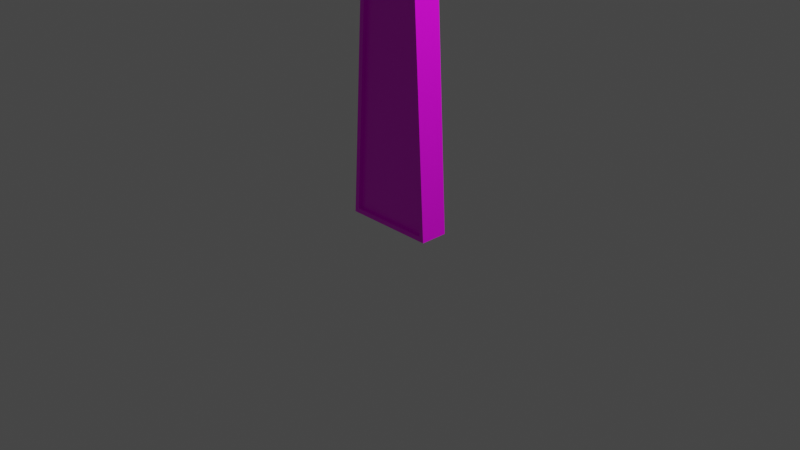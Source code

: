 # Source: ankh.blend  (saved by Blender 2.81.16; exported with 4.5.12 LTS)
import bpy
from mathutils import Matrix  # noqa: F401  (used for matrix-valued properties, if any)

bpy.ops.wm.read_factory_settings(use_empty=True)
scene = bpy.context.scene
scene.name = 'Scene'

# ---- collections
col_collection = bpy.data.collections.new('Collection'); scene.collection.children.link(col_collection)

# ---- images (referenced by path relative to the original .blend; pixels are not part of the script)
import os
ASSET_DIR = os.environ.get("B2B_ASSET_DIR", "")  # directory of the original .blend (textures are referenced by path, not embedded)
HERE = os.path.dirname(os.path.abspath(__file__))  # packed textures are extracted next to this script under _unpacked/

def load_image(name, relpath, width, height, colorspace="sRGB"):
    """Load a texture the original file referenced (path relative to the .blend, or extracted next to this script)."""
    p = next((c for c in (os.path.join(HERE, relpath), os.path.join(ASSET_DIR, relpath)) if relpath and os.path.exists(c)), "")
    if p:
        img = bpy.data.images.load(p, check_existing=True)
        img.name = name
    else:  # same state as the original file: an image datablock whose file is absent (Cycles renders it pink)
        img = bpy.data.images.new(name, width, height)
        img.source = "FILE"
        img.filepath = "//" + (relpath or name)
    img.colorspace_settings.name = colorspace
    return img
img_ankh_palette_png = load_image('Ankh_palette.png', 'Ankh_palette.png', 1024, 1024, 'sRGB')

# ---- materials (node trees are filled in below, after node groups)
mat_material = bpy.data.materials.new('Material')
mat_material.alpha_threshold = 0.0
mat_material.use_transparent_shadow = False
mat_material.line_color = (0.0, 0.0, 0.0, 1.0)

# ---- material node trees
mat_material.use_nodes = True; mat_material.node_tree.nodes.clear()
_N = mat_material.node_tree.nodes; _L = mat_material.node_tree.links
n0 = _N.new('ShaderNodeOutputMaterial'); n0.name = 'Material Output'; n0.location = (300, 300)
n1 = _N.new('ShaderNodeBsdfPrincipled'); n1.name = 'Principled BSDF'; n1.location = (10, 300)
n1.distribution = 'GGX'
n1.subsurface_method = 'BURLEY'
n1.inputs[2].default_value = 0.4
n1.inputs[3].default_value = 1.45
n1.inputs[27].default_value = (0.0, 0.0, 0.0, 1.0)
n1.inputs[28].default_value = 1.0
n2 = _N.new('ShaderNodeTexImage'); n2.name = 'Image Texture'; n2.location = (-347, 207)
n2.image = img_ankh_palette_png
_L.new(n1.outputs[0], n0.inputs[0])
_L.new(n2.outputs[0], n1.inputs[0])
n0.is_active_output = True

# ---- world
world_world = bpy.data.worlds.new('World'); scene.world = world_world
world_world.use_nodes = True; world_world.node_tree.nodes.clear()
_N = world_world.node_tree.nodes; _L = world_world.node_tree.links
n0 = _N.new('ShaderNodeOutputWorld'); n0.name = 'World Output'; n0.location = (300, 300)
n1 = _N.new('ShaderNodeBackground'); n1.name = 'Background'; n1.location = (10, 300)
n1.inputs[0].default_value = (0.05088, 0.05088, 0.05088, 1.0)
_L.new(n1.outputs[0], n0.inputs[0])
n0.is_active_output = True
world_world.color = (0.05088, 0.05088, 0.05088)
world_world.use_sun_shadow = False
world_world.sun_shadow_jitter_overblur = 0.0

# ---- cameras
cam_camera = bpy.data.cameras.new('Camera')
cam_camera.clip_end = 100.0
cam_camera.ortho_scale = 7.314

# ---- lights
light_light = bpy.data.lights.new('Light', 'POINT')
light_light.transmission_factor = 0.0
light_light.energy = 1000.0
light_light.shadow_soft_size = 0.1
light_light.shadow_maximum_resolution = 0.006
light_light.use_absolute_resolution = True

# ---- meshes
me_cube = bpy.data.meshes.new('Cube')
me_cube.from_pydata([(0.2763, 0.15, 3.91), (0.4476, 0.15, 0.008851), (0.2763, -0.15, 3.91), (0.4476, -0.15, 0.008851), (0.2397, 0.15, 3.705), (0.2397, -0.15, 3.705), (2.227, 0.15, 4.015), (2.227, -0.15, 4.015), (2.241, 0.15, 3.597), (2.241, -0.15, 3.597), (0.275, 0.15, 3.993), (0.275, -0.15, 3.993), (-0.2763, 0.15, 3.91), (-0.4476, 0.15, 0.008851), (-0.2763, -0.15, 3.91), (-0.4476, -0.15, 0.008851), (0.0, 0.15, 0.008851), (0.0, -0.15, 3.91), (0.0, -0.15, 0.008851), (0.0, 0.15, 3.91), (-0.2397, 0.15, 3.705), (-0.2397, -0.15, 3.705), (-2.227, 0.15, 4.015), (-2.227, -0.15, 4.015), (-2.241, 0.15, 3.597), (-2.241, -0.15, 3.597), (-0.275, 0.15, 3.993), (-0.275, -0.15, 3.993), (0.0, 0.15, 3.993), (0.0, 0.1831, 17.23), (0.0, -0.1831, 17.23), (0.0, 0.1831, 16.93), (0.0, -0.1831, 16.93), (9.437e-08, 0.0, 3.921), (7.148e-08, 0.125, 3.955), (4.966e-08, 0.1339, 4.046), (3.227e-08, 0.1339, 4.304), (4.165e-08, 0.125, 4.404), (-2.446e-07, -1.169e-05, 4.44), (8.351e-08, -0.125, 4.404), (1.039e-07, -0.1339, 4.304), (1.202e-07, -0.1339, 4.046), (1.122e-07, -0.125, 3.955), (-0.1632, -2.658e-08, 3.932), (-0.1588, 0.125, 3.965), (-0.147, 0.1339, 4.056), (-0.9865, -0.08897, 6.002), (-0.1167, 0.1339, 4.317), (-0.1058, 0.125, 4.417), (-0.1017, -8.488e-05, 4.454), (-0.1058, -0.125, 4.417), (-0.1167, -0.1339, 4.317), (-0.147, -0.1339, 4.056), (-0.1588, -0.125, 3.965), (-0.3235, -5.271e-08, 3.964), (-0.3149, 0.125, 3.996), (-0.2922, 0.1339, 4.086), (-1.318, -0.08019, 5.918), (-0.2331, 0.1339, 4.347), (-0.2117, 0.1249, 4.447), (-0.2035, -0.0002727, 4.483), (-0.2117, -0.1251, 4.447), (-0.2331, -0.1339, 4.347), (-0.2922, -0.1339, 4.086), (-0.3149, -0.125, 3.996), (-0.4788, -7.793e-08, 4.017), (-0.4667, 0.125, 4.049), (-0.4342, 0.1339, 4.138), (-0.348, 0.1338, 4.394), (-0.3162, 0.1247, 4.492), (-0.304, -0.0006345, 4.528), (-0.3162, -0.1253, 4.492), (-0.348, -0.1339, 4.394), (-0.4342, -0.1339, 4.138), (-0.4667, -0.125, 4.049), (-0.628, -1.018e-07, 4.093), (-0.6128, 0.125, 4.125), (-0.5716, 0.1339, 4.211), (-1.04, -0.08611, 5.869), (-0.4601, 0.1337, 4.458), (-0.4182, 0.1242, 4.554), (-0.402, -0.001228, 4.588), (-0.4182, -0.1258, 4.554), (-0.4601, -0.1341, 4.458), (-0.5716, -0.1339, 4.211), (-0.6128, -0.125, 4.125), (-0.77, -1.24e-07, 4.192), (-0.7524, 0.125, 4.222), (-0.7034, 0.1339, 4.305), (-1.348, -0.07721, 5.737), (-0.568, 0.1333, 4.539), (-0.5163, 0.1234, 4.63), (-0.4963, -0.002101, 4.663), (-0.5163, -0.1266, 4.63), (-0.568, -0.1345, 4.539), (-0.7034, -0.1339, 4.305), (-0.7524, -0.125, 4.222), (-0.904, -1.44e-07, 4.312), (-0.8842, 0.125, 4.341), (-0.8282, 0.1339, 4.417), (-0.6703, 0.1325, 4.637), (-0.6093, 0.1223, 4.721), (-0.5854, -0.003279, 4.751), (-0.6093, -0.1277, 4.721), (-0.6703, -0.1353, 4.637), (-0.8282, -0.1339, 4.417), (-0.8842, -0.125, 4.341), (-1.029, -1.616e-07, 4.451), (-1.007, 0.125, 4.477), (-0.9447, 0.1337, 4.547), (-1.071, -0.08335, 5.728), (-0.7655, 0.1313, 4.749), (-0.6955, 0.1209, 4.825), (-0.6679, -0.004762, 4.852), (-0.6955, -0.1291, 4.825), (-0.7655, -0.1365, 4.749), (-0.9447, -0.134, 4.547), (-1.007, -0.125, 4.477), (-1.143, -6.927e-05, 4.607), (-1.119, 0.1248, 4.63), (-1.051, 0.1331, 4.692), (-1.35, -0.07488, 5.555), (-0.8519, 0.1298, 4.872), (-0.8519, -0.138, 4.872), (-1.051, -0.1346, 4.692), (-1.119, -0.1252, 4.63), (-1.244, -0.0006295, 4.776), (-1.219, 0.1241, 4.797), (-1.146, 0.132, 4.851), (-0.9276, 0.128, 5.006), (-0.8411, 0.1173, 5.062), (-0.8069, -0.008524, 5.081), (-0.8411, -0.1327, 5.062), (-0.9276, -0.1398, 5.006), (-1.146, -0.1357, 4.851), (-1.33, -0.001663, 4.957), (-1.304, 0.123, 4.974), (-1.225, 0.1306, 5.019), (-1.081, -0.08073, 5.583), (-0.9905, 0.126, 5.146), (-0.897, 0.1152, 5.191), (-0.8598, -0.01071, 5.205), (-0.897, -0.1348, 5.191), (-0.9905, -0.1418, 5.146), (-1.225, -0.1371, 5.019), (-1.304, -0.127, 4.974), (-1.397, -0.00306, 5.145), (-1.371, 0.1216, 5.158), (-1.288, 0.1289, 5.193), (-1.33, -0.07271, 5.372), (-1.038, 0.1238, 5.29), (-0.9389, 0.1129, 5.324), (-0.8994, -0.01303, 5.333), (-0.9389, -0.1371, 5.324), (-1.038, -0.144, 5.29), (-1.288, -0.1388, 5.193), (-1.371, -0.1284, 5.158), (-1.444, -0.004772, 5.342), (-1.417, 0.1198, 5.35), (-1.33, 0.127, 5.372), (-1.069, 0.1215, 5.436), (-0.9652, 0.1105, 5.458), (-0.9238, -0.01546, 5.463), (-0.9652, -0.1395, 5.458), (-1.069, -0.1463, 5.436), (-1.33, -0.1408, 5.372), (-1.417, -0.1302, 5.35), (-1.472, -0.006633, 5.541), (-1.443, 0.1178, 5.545), (-1.35, 0.1248, 5.555), (-1.069, -0.07827, 5.437), (-1.081, 0.119, 5.582), (-0.9741, 0.108, 5.591), (-0.9315, -0.01797, 5.592), (-0.9741, -0.142, 5.591), (-1.081, -0.1487, 5.582), (-1.35, -0.143, 5.555), (-1.443, -0.1322, 5.545), (-1.475, -0.00878, 5.744), (-1.444, 0.1155, 5.742), (-1.348, 0.1223, 5.737), (-1.288, -0.07074, 5.193), (-1.071, 0.1163, 5.727), (-0.9642, 0.1054, 5.722), (-0.9214, -0.02054, 5.718), (-0.9642, -0.1446, 5.722), (-1.071, -0.1514, 5.727), (-1.348, -0.1454, 5.737), (-1.444, -0.1345, 5.742), (-1.452, -0.0117, 5.944), (-1.418, 0.1126, 5.937), (-1.318, 0.1194, 5.918), (-1.04, 0.1135, 5.869), (-0.9347, 0.1027, 5.849), (-0.8926, -0.02316, 5.839), (-0.9347, -0.1473, 5.849), (-1.04, -0.1543, 5.869), (-1.318, -0.1484, 5.918), (-1.418, -0.1374, 5.937), (-1.394, -0.01548, 6.137), (-1.358, 0.1088, 6.125), (-1.259, 0.1157, 6.092), (-1.038, -0.07592, 5.291), (-0.9865, 0.1105, 6.002), (-0.8853, 0.09994, 5.968), (-0.8449, -0.02576, 5.952), (-0.8853, -0.1501, 5.968), (-0.9865, -0.1572, 6.002), (-1.259, -0.152, 6.092), (-1.358, -0.1412, 6.125), (-1.297, -0.02012, 6.316), (-1.263, 0.1043, 6.299), (-1.169, 0.1116, 6.253), (-1.225, -0.06902, 5.019), (-0.9112, 0.1075, 6.124), (-0.8164, 0.09726, 6.076), (-0.7789, -0.02826, 6.054), (-0.8164, -0.1527, 6.076), (-0.9112, -0.1603, 6.124), (-1.169, -0.1562, 6.253), (-1.263, -0.1457, 6.299), (-1.163, -0.02509, 6.473), (-1.132, 0.0995, 6.451), (-1.047, 0.1073, 6.392), (-0.8146, 0.1045, 6.229), (-0.7295, 0.0948, 6.168), (-0.6958, -0.03052, 6.142), (-0.7295, -0.1552, 6.168), (-0.8146, -0.1632, 6.229), (-1.047, -0.1605, 6.392), (-1.132, -0.1505, 6.451), (0.5679, 0.09021, 4.54), (0.7034, 0.09084, 4.305), (0.6702, 0.08941, 4.637), (-0.6282, 0.09277, 6.246), (-0.5992, -0.03239, 6.216), (-0.6282, -0.1572, 6.246), (0.8282, 0.09084, 4.417), (0.7654, 0.08823, 4.749), (0.9447, 0.0907, 4.547), (0.8517, 0.08671, 4.873), (1.051, 0.09008, 4.693), (0.9273, 0.0849, 5.006), (-0.5162, 0.09138, 6.31), (-0.4923, -0.03367, 6.277), (-0.5162, -0.1586, 6.31), (1.146, 0.08899, 4.851), (0.9901, 0.08287, 5.146), (1.225, 0.08755, 5.019), (1.038, 0.08067, 5.291), (1.287, 0.08584, 5.193), (1.069, 0.07833, 5.437), (-0.3953, 0.09086, 6.358), (-0.377, -0.03414, 6.323), (-0.3953, -0.1591, 6.358), (1.329, 0.08388, 5.372), (1.08, 0.07587, 5.583), (1.35, 0.08171, 5.555), (1.07, 0.07326, 5.727), (1.347, 0.07931, 5.737), (1.039, 0.07047, 5.868), (-0.2676, 0.09086, 6.391), (-0.2553, -0.03414, 6.354), (-0.2676, -0.1591, 6.391), (1.318, 0.07636, 5.918), (0.9852, 0.06752, 6.002), (1.259, 0.07269, 6.092), (0.9098, 0.06446, 6.124), (1.168, 0.06855, 6.253), (0.8131, 0.06152, 6.229), (0.9294, 0.06717, 6.311), (-0.1354, 0.09086, 6.411), (-0.1292, -0.03414, 6.373), (-0.1354, -0.1591, 6.411), (1.046, 0.06425, 6.392), (-0.8146, 0.06152, 6.229), (-0.9308, 0.06717, 6.311), (-1.047, 0.06425, 6.392), (-0.9112, 0.06446, 6.124), (-1.169, 0.06855, 6.253), (-0.9865, 0.06752, 6.002), (-0.0008908, 0.09086, 6.418), (-0.0008908, -0.03414, 6.38), (-0.0008908, -0.1591, 6.418), (-1.259, 0.07269, 6.092), (-1.04, 0.07047, 5.868), (-1.318, 0.07635, 5.918), (-1.071, 0.07326, 5.727), (-1.348, 0.07931, 5.737), (-1.081, 0.07587, 5.583), (0.1336, 0.09086, 6.411), (0.1274, -0.03414, 6.373), (0.1336, -0.1591, 6.411), (-1.35, 0.08171, 5.555), (-1.069, 0.07833, 5.437), (-1.33, 0.08388, 5.372), (-1.038, 0.08067, 5.291), (-1.288, 0.08584, 5.193), (-0.9905, 0.08287, 5.146), (0.2658, 0.09086, 6.391), (0.2535, -0.03414, 6.354), (0.2658, -0.1591, 6.391), (-1.225, 0.08755, 5.019), (-0.9276, 0.0849, 5.006), (-1.146, 0.08899, 4.851), (-0.8519, 0.08671, 4.873), (-1.051, 0.09008, 4.693), (-0.7655, 0.08823, 4.749), (0.3935, 0.09086, 6.358), (0.3753, -0.03414, 6.323), (0.3935, -0.1591, 6.358), (-0.9447, 0.0907, 4.547), (-0.6703, 0.08941, 4.637), (-0.8282, 0.09084, 4.417), (-0.568, 0.09021, 4.54), (-0.7034, 0.09084, 4.305), (-0.4601, 0.09067, 4.458), (0.5144, 0.09138, 6.31), (0.4906, -0.03367, 6.277), (0.5144, -0.1586, 6.31), (-0.5716, 0.09084, 4.211), (-0.348, 0.09084, 4.394), (-0.4342, 0.09084, 4.138), (-0.2331, 0.09084, 4.347), (-0.2922, 0.09084, 4.086), (-0.1167, 0.09084, 4.317), (0.6265, 0.09277, 6.246), (0.5975, -0.03239, 6.216), (0.6265, -0.1572, 6.246), (-0.147, 0.09084, 4.056), (3.227e-08, 0.09084, 4.304), (4.966e-08, 0.09084, 4.046), (1.162, -0.02509, 6.473), (1.131, 0.0995, 6.451), (1.046, 0.1073, 6.392), (-0.9905, -0.07371, 5.146), (0.8131, 0.1045, 6.229), (0.7279, 0.0948, 6.168), (0.6942, -0.03052, 6.142), (0.7279, -0.1552, 6.168), (1.046, -0.1605, 6.392), (1.131, -0.1505, 6.451), (1.296, -0.02012, 6.316), (1.262, 0.1043, 6.299), (1.168, 0.1116, 6.253), (-1.146, -0.06757, 4.851), (0.9098, 0.1075, 6.124), (0.815, 0.09726, 6.076), (0.7774, -0.02826, 6.054), (0.815, -0.1527, 6.076), (0.9098, -0.1603, 6.124), (1.168, -0.1562, 6.253), (1.262, -0.1457, 6.299), (1.393, -0.01548, 6.137), (1.357, 0.1088, 6.125), (1.259, 0.1157, 6.092), (0.9852, 0.1105, 6.002), (0.884, 0.09994, 5.968), (0.8436, -0.02576, 5.952), (0.884, -0.1501, 5.968), (0.9852, -0.1572, 6.002), (1.259, -0.152, 6.092), (1.357, -0.1412, 6.125), (1.451, -0.0117, 5.944), (1.417, 0.1126, 5.937), (1.318, 0.1194, 5.918), (-0.9277, -0.07167, 5.006), (1.039, 0.1135, 5.869), (0.9335, 0.1027, 5.849), (0.8914, -0.02316, 5.839), (0.9335, -0.1473, 5.849), (1.039, -0.1543, 5.869), (1.318, -0.1484, 5.918), (1.417, -0.1374, 5.937), (1.475, -0.008779, 5.744), (1.444, 0.1155, 5.742), (1.347, 0.1223, 5.737), (-1.051, -0.06648, 4.693), (1.07, 0.1163, 5.727), (0.9632, 0.1054, 5.722), (0.9203, -0.02054, 5.718), (0.9632, -0.1446, 5.722), (1.07, -0.1514, 5.727), (1.347, -0.1454, 5.737), (1.444, -0.1345, 5.742), (1.472, -0.006632, 5.541), (1.442, 0.1178, 5.545), (1.35, 0.1248, 5.555), (1.08, 0.119, 5.582), (0.9732, 0.108, 5.591), (0.9306, -0.01797, 5.592), (0.9732, -0.142, 5.591), (1.08, -0.1487, 5.582), (1.35, -0.143, 5.555), (1.442, -0.1322, 5.545), (1.444, -0.004772, 5.342), (1.416, 0.1198, 5.35), (1.329, 0.127, 5.372), (-0.8519, -0.06986, 4.873), (1.069, 0.1215, 5.436), (0.9644, 0.1105, 5.458), (0.923, -0.01546, 5.463), (0.9644, -0.1395, 5.458), (1.069, -0.1463, 5.436), (1.329, -0.1408, 5.372), (1.416, -0.1302, 5.35), (1.397, -0.00306, 5.145), (1.37, 0.1216, 5.158), (1.287, 0.1289, 5.193), (-0.9447, -0.06585, 4.547), (1.038, 0.1238, 5.29), (0.9383, 0.1129, 5.324), (0.8987, -0.01303, 5.333), (0.9383, -0.1371, 5.324), (1.038, -0.144, 5.29), (1.287, -0.1388, 5.193), (1.37, -0.1284, 5.158), (1.33, -0.001662, 4.957), (1.304, 0.123, 4.974), (1.225, 0.1306, 5.019), (0.9901, 0.126, 5.146), (0.8965, 0.1152, 5.191), (0.8593, -0.01071, 5.205), (0.8965, -0.1348, 5.191), (0.9901, -0.1418, 5.146), (1.225, -0.1371, 5.019), (1.304, -0.127, 4.974), (1.244, -0.0006291, 4.776), (1.219, 0.1241, 4.797), (1.146, 0.132, 4.851), (-0.7655, -0.06833, 4.749), (0.9273, 0.128, 5.006), (0.8407, 0.1173, 5.062), (0.8064, -0.008524, 5.081), (0.8407, -0.1327, 5.062), (0.9273, -0.1398, 5.006), (1.146, -0.1357, 4.851), (1.143, -6.892e-05, 4.607), (1.119, 0.1248, 4.63), (1.051, 0.1331, 4.692), (-0.8282, -0.0657, 4.417), (0.8517, 0.1298, 4.872), (0.8517, -0.138, 4.872), (1.051, -0.1346, 4.692), (1.119, -0.1252, 4.63), (1.029, 1.616e-07, 4.451), (1.007, 0.125, 4.477), (0.9447, 0.1337, 4.547), (0.7654, 0.1313, 4.749), (0.6953, 0.1209, 4.825), (0.6677, -0.004762, 4.852), (0.6953, -0.1291, 4.825), (0.7654, -0.1365, 4.749), (0.9447, -0.134, 4.547), (1.007, -0.125, 4.477), (0.904, 1.44e-07, 4.312), (0.8842, 0.125, 4.341), (0.8282, 0.1339, 4.417), (-0.6703, -0.06715, 4.637), (0.6702, 0.1325, 4.637), (0.6091, 0.1223, 4.721), (0.5852, -0.003278, 4.751), (0.6091, -0.1277, 4.721), (0.6702, -0.1353, 4.637), (0.8282, -0.1339, 4.417), (0.8842, -0.125, 4.341), (0.77, 1.24e-07, 4.192), (0.7524, 0.125, 4.222), (0.7034, 0.1339, 4.305), (-0.7034, -0.0657, 4.305), (0.5679, 0.1333, 4.539), (0.5162, 0.1234, 4.63), (0.4962, -0.002101, 4.663), (0.5162, -0.1266, 4.63), (0.5679, -0.1345, 4.539), (0.7034, -0.1339, 4.305), (0.7524, -0.125, 4.222), (0.628, 1.018e-07, 4.093), (0.6128, 0.125, 4.125), (0.5716, 0.1339, 4.211), (0.4601, 0.1337, 4.458), (0.4181, 0.1242, 4.554), (0.4019, -0.001228, 4.588), (0.4181, -0.1258, 4.554), (0.4601, -0.1341, 4.458), (0.5716, -0.1339, 4.211), (0.6128, -0.125, 4.125), (0.4788, 7.793e-08, 4.017), (0.4667, 0.125, 4.049), (0.4342, 0.1339, 4.138), (-0.568, -0.06634, 4.54), (0.348, 0.1338, 4.394), (0.3162, 0.1247, 4.492), (0.304, -0.0006344, 4.528), (0.3162, -0.1253, 4.492), (0.348, -0.1339, 4.394), (0.4342, -0.1339, 4.138), (0.4667, -0.125, 4.049), (0.3235, 5.271e-08, 3.964), (0.3149, 0.125, 3.996), (0.2922, 0.1339, 4.086), (-0.5716, -0.0657, 4.211), (0.2331, 0.1339, 4.347), (0.2116, 0.1249, 4.447), (0.2035, -0.0002726, 4.483), (0.2116, -0.1251, 4.447), (0.2331, -0.1339, 4.347), (0.2922, -0.1339, 4.086), (0.3149, -0.125, 3.996), (0.1632, 2.658e-08, 3.932), (0.1588, 0.125, 3.965), (0.147, 0.1339, 4.056), (0.1167, 0.1339, 4.317), (0.1058, 0.125, 4.417), (0.1017, -8.485e-05, 4.454), (0.1058, -0.125, 4.417), (0.1167, -0.1339, 4.317), (0.147, -0.1339, 4.056), (0.1588, -0.125, 3.965), (0.2922, 0.15, 3.653), (0.5, 0.15, -0.04065), (0.2922, -0.15, 3.653), (0.5, -0.15, -0.04065), (0.275, 0.15, 3.959), (0.275, -0.15, 3.959), (2.275, 0.15, 4.067), (2.292, 0.15, 3.545), (2.275, -0.15, 4.067), (2.292, -0.15, 3.545), (-0.2922, 0.15, 3.653), (-0.5, 0.15, -0.04065), (-0.2922, -0.15, 3.653), (-0.5, -0.15, -0.04065), (-0.275, 0.15, 3.959), (-0.275, -0.15, 3.959), (-2.275, 0.15, 4.067), (-2.292, 0.15, 3.545), (-2.275, -0.15, 4.067), (-2.292, -0.15, 3.545), (-1.163, -0.02509, 6.473), (0.0, 0.15, 0.008851), (0.0, -0.15, 0.008851), (0.2763, 0.15, 3.91), (0.2397, 0.15, 3.705), (0.2763, -0.15, 3.91), (0.2397, -0.15, 3.705), (0.0, 0.15, 3.91), (0.0, -0.15, 3.91), (-0.2763, 0.15, 3.91), (-0.2397, 0.15, 3.705), (-0.2763, -0.15, 3.91), (-0.2397, -0.15, 3.705), (0.4476, 0.15, 0.008851), (0.4476, -0.15, 0.008851), (2.227, 0.15, 4.015), (2.241, 0.15, 3.597), (2.227, -0.15, 4.015), (2.241, -0.15, 3.597), (-0.4476, 0.15, 0.008851), (-0.4476, -0.15, 0.008851), (-2.227, 0.15, 4.015), (-2.241, 0.15, 3.597), (-2.227, -0.15, 4.015), (-2.241, -0.15, 3.597), (0.2763, -0.1119, 3.91), (0.2397, -0.1119, 3.705), (-0.2397, -0.1119, 3.705), (0.4476, -0.1119, 0.008851), (2.227, -0.1119, 4.015), (2.241, -0.1119, 3.597), (-0.4476, -0.1119, 0.008851), (-2.227, -0.1119, 4.015), (-2.241, -0.1119, 3.597), (0.2763, 0.1141, 3.91), (0.2397, 0.1141, 3.705), (-0.2397, 0.1141, 3.705), (0.4476, 0.1141, 0.008851), (2.227, 0.1141, 4.015), (2.241, 0.1141, 3.597), (-0.4476, 0.1141, 0.008851), (-2.227, 0.1141, 4.015), (-2.241, 0.1141, 3.597), (-1.132, 0.0995, 6.451), (-1.047, 0.1073, 6.392), (-0.4601, -0.06588, 4.458), (-0.8146, 0.1045, 6.229), (-0.7295, 0.0948, 6.168), (-0.8146, -0.1632, 6.229), (-1.047, -0.1605, 6.392), (-1.132, -0.1505, 6.451), (-1.002, -0.02958, 6.603), (-0.9749, 0.0952, 6.578), (-0.9016, 0.1035, 6.508), (-0.4342, -0.0657, 4.138), (-0.7015, 0.1021, 6.317), (-0.6282, 0.09277, 6.246), (-0.6282, -0.1572, 6.246), (-0.7015, -0.1657, 6.317), (-0.9016, -0.1643, 6.508), (-0.9749, -0.1548, 6.578), (-0.823, -0.03286, 6.71), (-0.8009, 0.09207, 6.682), (-0.7408, 0.1008, 6.603), (-0.5763, 0.1004, 6.389), (-0.5162, 0.09138, 6.31), (-0.5162, -0.1586, 6.31), (-0.5763, -0.1674, 6.389), (-0.7408, -0.167, 6.603), (-0.8009, -0.1579, 6.682), (-0.6301, -0.03414, 6.789), (-0.6132, 0.09086, 6.758), (-0.5672, 0.09971, 6.674), (-0.348, -0.06571, 4.394), (-0.4413, 0.09971, 6.443), (-0.3953, 0.09086, 6.358), (-0.3953, -0.1591, 6.358), (-0.4413, -0.168, 6.443), (-0.5672, -0.168, 6.674), (-0.6132, -0.1591, 6.758), (-0.4264, -0.03414, 6.842), (-0.415, 0.09086, 6.809), (-0.3839, 0.09971, 6.721), (-0.2922, -0.0657, 4.086), (-0.2988, 0.09971, 6.479), (-0.2676, 0.09086, 6.391), (-0.2676, -0.1591, 6.391), (-0.2988, -0.168, 6.479), (-0.3839, -0.168, 6.721), (-0.415, -0.1591, 6.809), (-0.2155, -0.03414, 6.874), (-0.2098, 0.09086, 6.84), (-0.194, 0.09971, 6.75), (-0.1511, 0.09971, 6.502), (-0.1354, 0.09086, 6.411), (-0.1354, -0.1591, 6.411), (-0.1511, -0.168, 6.502), (-0.194, -0.168, 6.75), (-0.2098, -0.1591, 6.84), (-0.0008909, -0.03414, 6.884), (-0.0008909, 0.09086, 6.851), (-0.0008909, 0.09971, 6.759), (-0.2331, -0.0657, 4.347), (-0.0008909, 0.09971, 6.509), (-0.0008908, 0.09086, 6.418), (-0.0008908, -0.1591, 6.418), (-0.0008908, -0.168, 6.509), (-0.0008908, -0.168, 6.759), (-0.0008909, -0.1591, 6.851), (0.2137, -0.03414, 6.874), (0.208, 0.09086, 6.84), (0.1923, 0.09971, 6.75), (-0.147, -0.0657, 4.056), (0.1493, 0.09971, 6.502), (0.1336, 0.09086, 6.411), (0.1336, -0.1591, 6.411), (0.1493, -0.168, 6.502), (0.1923, -0.168, 6.75), (0.208, -0.1591, 6.84), (0.4247, -0.03414, 6.842), (0.4133, 0.09086, 6.809), (0.3821, 0.09971, 6.721), (0.297, 0.09971, 6.479), (0.2658, 0.09086, 6.391), (0.2658, -0.1591, 6.391), (0.297, -0.168, 6.479), (0.3821, -0.168, 6.721), (0.4133, -0.1591, 6.809), (0.6283, -0.03414, 6.789), (0.6115, 0.09086, 6.758), (0.5654, 0.09971, 6.674), (-0.1167, -0.0657, 4.317), (0.4396, 0.09971, 6.443), (0.3935, 0.09086, 6.358), (0.3935, -0.1591, 6.358), (0.4396, -0.168, 6.443), (0.5654, -0.168, 6.674), (0.6115, -0.1591, 6.758), (0.8212, -0.03286, 6.71), (0.7992, 0.09207, 6.682), (0.739, 0.1008, 6.603), (1.202e-07, -0.0657, 4.046), (0.5746, 0.1004, 6.389), (0.5144, 0.09138, 6.31), (0.5144, -0.1586, 6.31), (0.5746, -0.1674, 6.389), (0.739, -0.167, 6.603), (0.7992, -0.1579, 6.682), (1.0, -0.02958, 6.603), (0.9733, 0.0952, 6.578), (0.9, 0.1035, 6.508), (0.6998, 0.1021, 6.317), (0.6265, 0.09277, 6.246), (0.6265, -0.1572, 6.246), (0.6998, -0.1657, 6.317), (0.9, -0.1643, 6.508), (0.9733, -0.1548, 6.578), (1.162, -0.02509, 6.473), (1.131, 0.0995, 6.451), (1.046, 0.1073, 6.392), (1.039e-07, -0.0657, 4.304), (0.8131, 0.1045, 6.229), (0.7279, 0.0948, 6.168), (1.046, -0.1605, 6.392), (1.131, -0.1505, 6.451), (0.5716, 0.09084, 4.211), (0.4601, 0.09067, 4.458), (0.4342, 0.09084, 4.138), (0.348, 0.09084, 4.394), (0.2922, 0.09084, 4.086), (0.2331, 0.09084, 4.347), (0.147, 0.09084, 4.056), (0.1167, 0.09084, 4.317), (-1.047, 0.06425, 6.392), (-0.9308, 0.06717, 6.311), (-0.8146, 0.06152, 6.229), (-0.9016, 0.06046, 6.508), (-0.7015, 0.05906, 6.317), (-0.7408, 0.05775, 6.603), (-0.5763, 0.05734, 6.389), (-0.5672, 0.0567, 6.674), (-0.4413, 0.0567, 6.443), (-0.3839, 0.0567, 6.721), (-0.2988, 0.0567, 6.479), (-0.194, 0.0567, 6.75), (-0.1511, 0.0567, 6.502), (-0.0008909, 0.0567, 6.759), (-0.0008909, 0.0567, 6.509), (0.1923, 0.0567, 6.75), (0.1493, 0.0567, 6.502), (0.3821, 0.0567, 6.721), (0.297, 0.0567, 6.479), (0.5654, 0.0567, 6.674), (0.4396, 0.0567, 6.443), (0.739, 0.05775, 6.603), (0.5746, 0.05734, 6.389), (0.9, 0.06046, 6.508), (0.6998, 0.05906, 6.317), (1.046, 0.06425, 6.392), (0.9294, 0.06717, 6.311), (0.8131, 0.06152, 6.229), (-1.259, -0.08385, 6.092), (-0.9112, -0.09208, 6.124), (-1.169, -0.088, 6.253), (-0.8146, -0.09502, 6.229), (-1.047, -0.0923, 6.392), (0.8131, -0.09502, 6.229), (0.9294, -0.08815, 6.311), (1.046, -0.0923, 6.392), (0.9098, -0.09208, 6.124), (1.168, -0.088, 6.253), (0.9853, -0.08897, 6.002), (1.259, -0.08385, 6.092), (1.039, -0.08611, 5.869), (1.318, -0.08019, 5.918), (1.07, -0.08335, 5.728), (1.347, -0.07721, 5.737), (1.08, -0.08073, 5.583), (1.35, -0.07488, 5.555), (1.069, -0.07827, 5.437), (1.329, -0.07271, 5.372), (1.038, -0.07592, 5.291), (1.287, -0.07074, 5.193), (0.9901, -0.07371, 5.146), (1.225, -0.06902, 5.019), (0.9273, -0.07167, 5.006), (1.146, -0.06757, 4.851), (0.8517, -0.06986, 4.873), (1.051, -0.06648, 4.693), (0.7654, -0.06833, 4.749), (0.9447, -0.06585, 4.547), (0.6702, -0.06715, 4.637), (0.8282, -0.0657, 4.417), (0.5679, -0.06634, 4.54), (0.7034, -0.0657, 4.305), (0.4601, -0.06588, 4.458), (0.5716, -0.0657, 4.211), (0.348, -0.06571, 4.394), (0.4342, -0.0657, 4.138), (0.2331, -0.0657, 4.347), (0.2922, -0.0657, 4.086), (0.1167, -0.0657, 4.317), (0.147, -0.0657, 4.056), (-0.8146, -0.09502, 6.229), (-1.047, -0.0923, 6.392), (-0.7015, -0.09749, 6.317), (-0.9016, -0.09609, 6.508), (-0.5763, -0.0992, 6.389), (-0.7408, -0.0988, 6.603), (-0.4413, -0.09984, 6.443), (-0.5672, -0.09984, 6.674), (-0.2988, -0.09984, 6.479), (-0.3839, -0.09984, 6.721), (-0.1511, -0.09984, 6.502), (-0.194, -0.09984, 6.75), (-0.0008908, -0.09984, 6.509), (-0.0008908, -0.09984, 6.759), (0.1493, -0.09984, 6.502), (0.1923, -0.09984, 6.75), (0.297, -0.09984, 6.479), (0.3821, -0.09984, 6.721), (0.4396, -0.09984, 6.443), (0.5654, -0.09984, 6.674), (0.5746, -0.0992, 6.389), (0.739, -0.0988, 6.603), (0.6998, -0.09749, 6.317), (0.9, -0.09608, 6.508), (0.8131, -0.09502, 6.229), (0.9294, -0.08815, 6.311), (1.046, -0.0923, 6.392)], [], [(23, 14, 17, 2, 7, 527, 524, 11, 27, 534, 537, 538, 25), (24, 22, 560, 561), (19, 0, 542, 546), (7, 2, 544, 556), (26, 27, 11, 10, 28), (17, 14, 550, 547), (18, 3, 553, 541), (520, 519, 521, 522), (526, 525, 527, 528), (523, 524, 527, 525), (8, 4, 543, 555), (521, 519, 526, 528), (522, 532, 530, 520), (524, 523, 10, 11), (16, 13, 558, 540), (3, 5, 545, 553), (25, 21, 551, 563), (0, 6, 554, 542), (12, 19, 546, 548), (530, 532, 531, 529), (536, 538, 537, 535), (533, 535, 537, 534), (4, 1, 552, 543), (531, 538, 536, 529), (534, 27, 26, 533), (12, 22, 535, 533, 26, 28, 19), (30, 32, 31, 29), (33, 43, 44, 34), (399, 388, 256, 251), (100, 90, 314, 312), (37, 48, 49, 38), (38, 49, 50, 39), (598, 588, 783, 785), (693, 350, 748, 745, 806, 804), (42, 53, 43, 33), (43, 54, 55, 44), (365, 376, 259, 264), (67, 77, 320, 322), (48, 59, 60, 49), (49, 60, 61, 50), (635, 645, 794, 792), (485, 475, 773, 775), (53, 64, 54, 43), (54, 65, 66, 55), (611, 621, 721, 719), (420, 410, 249, 247), (544, 547, 550, 562, 571, 564), (59, 69, 70, 60), (60, 70, 71, 61), (187, 176, 121, 89), (452, 463, 770, 768), (64, 74, 65, 54), (65, 75, 76, 66), (491, 502, 512, 36, 47, 58, 68, 79, 90, 100, 111, 122, 129, 139, 150, 160, 171, 182, 192, 203, 214, 224, 225, 215, 204, 193, 183, 172, 161, 151, 140, 130, 112, 101, 91, 80, 69, 59, 48, 37, 513, 503, 492, 481, 471, 460, 449, 432, 421, 411, 400, 389, 379, 368, 357, 347, 337, 336, 346, 356, 367, 378, 388, 399, 410, 420, 431, 441, 448, 459, 470, 480), (122, 111, 307, 305), (387, 397, 255, 257), (69, 80, 81, 70), (70, 81, 82, 71), (154, 164, 170, 202), (587, 597, 784, 782), (74, 85, 75, 65), (75, 86, 87, 76), (690, 681, 734, 736), (88, 99, 313, 315), (80, 91, 92, 81), (81, 92, 93, 82), (507, 496, 777, 779), (351, 340, 747, 749), (85, 96, 86, 75), (86, 97, 98, 87), (642, 632, 724, 726), (441, 431, 242, 240), (91, 101, 102, 92), (92, 102, 103, 93), (208, 197, 57, 740), (474, 484, 774, 772), (96, 106, 97, 86), (97, 107, 108, 98), (139, 129, 303, 298), (408, 419, 248, 250), (101, 112, 113, 102), (102, 113, 114, 103), (175, 186, 110, 138), (665, 656, 797, 799), (106, 117, 107, 97), (107, 118, 119, 108), (109, 120, 306, 311), (679, 689, 735, 733), (432, 449, 450, 433), (125, 145, 135, 126, 118), (52, 41, 680, 651), (372, 361, 751, 753), (117, 125, 118, 107), (118, 126, 127, 119), (594, 585, 714, 716), (459, 448, 238, 233), (229, 219, 742, 744), (73, 63, 622, 593), (433, 450, 451, 434), (126, 135, 136, 127), (631, 640, 725, 723), (160, 150, 296, 294), (130, 140, 141, 131), (131, 141, 142, 132), (617, 607, 787, 789), (495, 506, 778, 776), (135, 146, 147, 136), (429, 439, 241, 246), (128, 137, 302, 304), (140, 151, 152, 141), (141, 152, 153, 142), (196, 207, 46, 78), (145, 156, 146, 135), (146, 157, 158, 147), (583, 592, 715, 712), (480, 470, 231, 705), (151, 161, 162, 152), (152, 162, 163, 153), (655, 664, 798, 796), (393, 383, 755, 757), (156, 166, 157, 146), (157, 167, 168, 158), (182, 171, 289, 287), (447, 457, 237, 239), (161, 172, 173, 162), (162, 173, 174, 163), (95, 84, 501, 469), (360, 371, 752, 750), (166, 177, 167, 157), (167, 178, 179, 168), (148, 159, 295, 297), (661, 652, 728, 730), (172, 183, 184, 173), (173, 184, 185, 174), (218, 228, 743, 741), (62, 72, 612, 641), (177, 188, 178, 167), (178, 189, 190, 179), (502, 491, 707, 709), (346, 336, 269, 267), (183, 193, 194, 184), (184, 194, 195, 185), (606, 616, 788, 786), (40, 51, 670, 699), (188, 198, 189, 178), (189, 199, 200, 190), (203, 192, 285, 280), (468, 479, 704, 232), (193, 204, 205, 194), (194, 205, 206, 195), (340, 702, 808, 747), (415, 404, 759, 761), (198, 209, 199, 189), (199, 210, 211, 200), (336, 700, 739, 269), (613, 603, 718, 720), (204, 215, 216, 205), (205, 216, 217, 206), (116, 105, 440, 409), (382, 392, 756, 754), (209, 220, 210, 199), (210, 221, 222, 211), (169, 180, 288, 293), (650, 660, 729, 727), (215, 225, 226, 216), (216, 226, 227, 217), (685, 675, 801, 803), (83, 94, 490, 584), (220, 230, 221, 210), (225, 234, 235, 226), (226, 235, 236, 227), (234, 243, 244, 235), (235, 244, 245, 236), (243, 252, 253, 244), (244, 253, 254, 245), (252, 261, 262, 253), (253, 262, 263, 254), (274, 270, 738, 737), (270, 269, 739, 738), (276, 277, 712, 713), (275, 276, 713, 714), (261, 271, 272, 262), (262, 272, 273, 263), (271, 281, 282, 272), (272, 282, 283, 273), (281, 290, 291, 282), (282, 291, 292, 283), (290, 299, 300, 291), (291, 300, 301, 292), (317, 308, 672, 682), (236, 245, 605, 596), (227, 596, 605, 615, 625, 634, 644, 654, 663, 673, 683, 692, 339, 349, 359, 370, 381, 391, 402, 413, 423, 434, 451, 462, 473, 483, 494, 495, 484, 474, 463, 452, 442, 435, 424, 414, 403, 392, 382, 371, 360, 350, 693, 684, 674, 664, 655, 645, 635, 626, 616, 606, 597, 587, 228, 218, 207, 196, 186, 175, 164, 154, 143, 133, 123, 115, 104, 94, 83, 72, 71, 82, 93, 103, 114, 132, 142, 153, 163, 174, 185, 195, 206, 217), (283, 292, 654, 644), (665, 675, 685, 694, 702, 703, 695, 686, 676, 666, 657, 647, 637, 628, 618, 608, 599, 589, 230, 220, 209, 198, 188, 177, 166, 156, 145, 125, 117, 106, 96, 85, 74, 64, 53, 42, 518, 508, 497, 486, 476, 465, 454, 444, 426, 416, 405, 394, 384, 373, 362, 352, 341, 340, 351, 361, 372, 383, 393, 404, 415, 425, 436, 443, 453, 464, 475, 485, 496, 507, 517, 41, 52, 63, 73, 84, 95, 105, 116, 124, 134, 144, 155, 165, 176, 187, 197, 208, 219, 229, 588, 598, 607, 617, 627, 636, 646, 656), (332, 333, 697, 696), (234, 225, 586, 595), (328, 339, 692), (367, 356, 265, 260), (299, 308, 309, 300), (300, 309, 310, 301), (281, 271, 633, 643), (326, 317, 682, 691), (41, 517, 781, 680), (245, 254, 615, 605), (224, 214, 278, 275), (292, 301, 663, 654), (243, 234, 595, 604), (290, 281, 643, 653), (636, 627, 791, 793), (337, 326, 691, 701), (308, 317, 318, 309), (309, 318, 319, 310), (223, 222, 582, 583), (254, 263, 625, 615), (341, 332, 696, 703), (301, 310, 673, 663), (336, 337, 701, 700), (252, 243, 604, 614), (222, 221, 539, 582), (299, 290, 653, 662), (340, 341, 703, 702), (317, 326, 327, 318), (318, 327, 328, 319), (489, 500, 708, 706), (263, 273, 634, 625), (310, 319, 683, 673), (261, 252, 614, 624), (436, 425, 763, 765), (308, 299, 662, 672), (68, 58, 323, 321), (227, 236, 596), (273, 283, 644, 634), (134, 124, 377, 345), (326, 337, 338, 327), (327, 338, 339, 328), (319, 328, 692, 683), (221, 230, 589, 539), (271, 261, 624, 633), (225, 224, 585, 586), (332, 342, 343, 333), (334, 344, 268, 274), (191, 201, 284, 286), (337, 347, 348, 338), (338, 348, 349, 339), (403, 414, 760, 758), (104, 115, 430, 458), (341, 352, 342, 332), (342, 353, 354, 343), (602, 611, 719, 717), (388, 378, 258, 256), (347, 357, 358, 348), (348, 358, 359, 349), (674, 684, 802, 800), (516, 40, 699, 780), (352, 362, 353, 342), (353, 363, 364, 354), (90, 79, 316, 314), (36, 512, 711, 330), (357, 368, 369, 358), (358, 369, 370, 359), (453, 443, 767, 769), (626, 635, 792, 790), (362, 373, 363, 353), (363, 374, 375, 364), (355, 365, 264, 266), (212, 223, 277, 279), (368, 379, 380, 369), (369, 380, 381, 370), (155, 144, 213, 181), (424, 435, 764, 762), (373, 384, 374, 363), (374, 385, 386, 375), (56, 67, 322, 324), (681, 671, 732, 734), (379, 389, 390, 380), (380, 390, 391, 381), (228, 587, 782, 743), (123, 133, 366, 398), (384, 394, 385, 374), (385, 395, 396, 386), (47, 36, 330, 325), (511, 35, 331, 710), (389, 400, 401, 390), (390, 401, 402, 391), (475, 464, 771, 773), (702, 694, 805, 808), (394, 405, 395, 385), (395, 406, 407, 396), (585, 224, 275, 714), (410, 399, 251, 249), (400, 411, 412, 401), (401, 412, 413, 402), (176, 165, 149, 121), (442, 452, 768, 766), (405, 416, 406, 395), (406, 417, 418, 407), (632, 623, 722, 724), (223, 583, 712, 277), (411, 421, 422, 412), (412, 422, 423, 413), (143, 154, 202, 335), (656, 646, 795, 797), (416, 426, 417, 406), (417, 427, 428, 418), (111, 100, 312, 307), (376, 387, 257, 259), (421, 432, 433, 422), (422, 433, 434, 423), (496, 485, 775, 777), (197, 187, 89, 57), (427, 437, 438, 428), (77, 88, 315, 320), (669, 679, 733, 731), (113, 131, 132, 114), (426, 444, 437, 427, 417), (463, 474, 772, 770), (437, 445, 446, 438), (431, 420, 247, 242), (129, 122, 305, 303), (743, 782, 784, 786, 788, 790, 792, 794, 796, 798, 800, 802, 804, 806, 807, 808, 805, 803, 801, 799, 797, 795, 793, 791, 789, 787, 785, 783, 744, 742, 740, 57, 89, 121, 149, 181, 213, 345, 377, 409, 440, 469, 501, 593, 622, 651, 680, 781, 779, 777, 775, 773, 771, 769, 767, 765, 763, 761, 759, 757, 755, 753, 751, 749, 747, 746, 745, 748, 750, 752, 754, 756, 758, 760, 762, 764, 766, 768, 770, 772, 774, 776, 778, 780, 699, 670, 641, 612, 584, 490, 458, 430, 398, 366, 335, 202, 170, 138, 110, 78, 46, 741), (164, 175, 138, 170), (607, 598, 785, 787), (444, 454, 445, 437), (445, 455, 456, 446), (621, 631, 723, 721), (397, 408, 250, 255), (449, 460, 461, 450), (450, 461, 462, 451), (645, 655, 796, 794), (517, 507, 779, 781), (454, 465, 455, 445), (455, 466, 467, 456), (35, 45, 329, 331), (99, 109, 311, 313), (460, 471, 472, 461), (461, 472, 473, 462), (361, 351, 749, 751), (219, 208, 740, 742), (465, 476, 466, 455), (466, 477, 478, 467), (448, 441, 240, 238), (150, 139, 298, 296), (471, 481, 482, 472), (472, 482, 483, 473), (63, 52, 651, 622), (484, 495, 776, 774), (476, 486, 477, 466), (477, 487, 488, 478), (700, 690, 736, 739), (419, 429, 246, 248), (481, 492, 493, 482), (482, 493, 494, 483), (186, 196, 78, 110), (597, 606, 786, 784), (486, 497, 487, 477), (487, 498, 499, 488), (120, 128, 304, 306), (652, 642, 726, 728), (492, 503, 504, 493), (493, 504, 505, 494), (383, 372, 753, 755), (84, 73, 593, 501), (497, 508, 498, 487), (498, 509, 510, 499), (470, 459, 233, 231), (171, 160, 294, 289), (503, 513, 514, 504), (504, 514, 515, 505), (506, 516, 780, 778), (350, 360, 750, 748), (508, 518, 509, 498), (509, 33, 34, 510), (439, 447, 239, 241), (137, 148, 297, 302), (513, 37, 38, 514), (514, 38, 39, 515), (207, 218, 741, 46), (51, 62, 641, 670), (518, 42, 33, 509), (18, 15, 21, 25, 538, 531, 532, 522, 521, 528, 527, 7, 9, 5, 3), (559, 541, 553, 567, 570), (6, 0, 19, 28, 10, 523, 525, 526, 519, 520, 530, 529, 536, 535, 22, 24, 20, 13, 16, 1, 4, 8), (556, 544, 564, 568), (554, 555, 578, 577), (551, 559, 570, 566), (555, 543, 574, 578), (563, 551, 566, 572), (552, 540, 558, 579, 576), (558, 549, 575, 579), (562, 563, 572, 571), (5, 9, 557, 545), (1, 16, 540, 552), (23, 25, 563, 562), (13, 20, 549, 558), (2, 17, 547, 544), (22, 12, 548, 560), (21, 15, 559, 551), (6, 8, 555, 554), (20, 24, 561, 549), (15, 18, 541, 559), (9, 7, 556, 557), (14, 23, 562, 550), (573, 577, 578, 574, 576, 579, 575, 581, 580), (570, 567, 565, 569, 568, 564, 571, 572, 566), (557, 556, 568, 569), (545, 557, 569, 565), (553, 545, 565, 567), (548, 546, 542, 573, 580, 560), (543, 552, 576, 574), (549, 561, 581, 575), (561, 560, 580, 581), (542, 554, 577, 573), (539, 590, 591, 582), (689, 698, 737, 735), (603, 594, 716, 718), (675, 665, 799, 801), (627, 617, 789, 791), (589, 599, 590, 539), (590, 600, 601, 591), (640, 650, 727, 725), (491, 480, 705, 707), (404, 393, 757, 759), (105, 95, 469, 440), (599, 608, 600, 590), (600, 609, 610, 601), (698, 334, 274, 737), (192, 182, 287, 285), (371, 382, 754, 752), (72, 83, 584, 612), (76, 87, 98, 108, 119, 127, 136, 147, 158, 168, 179, 190, 200, 211, 222, 223, 212, 201, 191, 180, 169, 159, 148, 137, 128, 120, 109, 99, 88, 77, 67, 56, 45, 35, 511, 500, 489, 488, 499, 510, 34, 44, 55, 66), (608, 618, 609, 600), (609, 619, 620, 610), (457, 468, 232, 237), (159, 169, 293, 295), (588, 229, 744, 783), (664, 674, 800, 798), (618, 628, 619, 609), (619, 629, 630, 620), (592, 602, 717, 715), (512, 502, 709, 711), (425, 415, 761, 763), (124, 116, 409, 377), (628, 637, 629, 619), (629, 638, 639, 630), (356, 346, 267, 265), (214, 203, 280, 278), (616, 626, 790, 788), (392, 403, 758, 756), (637, 647, 638, 629), (638, 648, 649, 639), (479, 489, 706, 704), (58, 47, 325, 323), (94, 104, 458, 490), (443, 436, 765, 767), (647, 657, 648, 638), (648, 658, 659, 649), (180, 191, 286, 288), (671, 661, 730, 732), (144, 134, 345, 213), (694, 685, 803, 805), (657, 666, 658, 648), (658, 667, 668, 659), (378, 367, 260, 258), (500, 511, 710, 708), (414, 424, 762, 760), (115, 123, 398, 430), (666, 676, 667, 658), (667, 677, 678, 668), (79, 68, 321, 316), (623, 613, 720, 722), (61, 71, 72, 62, 51, 40, 516, 506, 495, 494, 505, 515, 39, 50), (646, 636, 793, 795), (464, 453, 769, 771), (676, 686, 677, 667), (677, 687, 688, 678), (344, 355, 266, 268), (201, 212, 279, 284), (165, 155, 181, 149), (435, 442, 766, 764), (686, 695, 687, 677), (687, 696, 697, 688), (45, 56, 324, 329), (660, 669, 731, 729), (133, 143, 335, 366), (684, 693, 804, 802), (695, 703, 696, 687), (375, 386, 396, 407, 418, 428, 438, 446, 456, 467, 478, 488, 489, 479, 468, 457, 447, 439, 429, 419, 408, 397, 387, 376, 365, 355, 344, 334, 333, 343, 354, 364), (738, 739, 736, 734, 732, 730, 728, 726, 724, 722, 720, 718, 716, 714, 713, 712, 715, 717, 719, 721, 723, 725, 727, 729, 731, 733, 735, 737), (112, 130, 131, 113), (746, 747, 808, 807), (745, 746, 807, 806), (661, 671, 681, 690, 700, 701, 691, 682, 672, 662, 653, 643, 633, 624, 614, 604, 595, 586, 585, 594, 603, 613, 623, 632, 642, 652), (329, 324, 322, 320, 315, 313, 311, 306, 304, 302, 297, 295, 293, 288, 286, 284, 279, 277, 276, 275, 278, 280, 285, 287, 289, 294, 296, 298, 303, 305, 307, 312, 314, 316, 321, 323, 325, 330, 711, 709, 707, 705, 231, 233, 238, 240, 242, 247, 249, 251, 256, 258, 260, 265, 267, 269, 270, 274, 268, 266, 264, 259, 257, 255, 250, 248, 246, 241, 239, 237, 232, 704, 706, 708, 710, 331), (659, 668, 678, 688, 697, 333, 334, 698, 689, 679, 669, 660, 650, 640, 631, 621, 611, 602, 592, 583, 582, 591, 601, 610, 620, 630, 639, 649)])
_uv = me_cube.uv_layers.new(name='UVMap')
_uv.uv.foreach_set('vector', [0.3853, 0.6244, 0.3852, 0.6244, 0.3852, 0.6339, 0.3852, 0.6244, 0.3853, 0.6244, 0.3855, 0.6244, 0.3855, 0.6244, 0.3855, 0.6244, 0.3855, 0.6244, 0.3855, 0.6244, 0.3855, 0.6244, 0.384, 0.6244, 0.3842, 0.6244, 0.6198, 0.872, 0.621, 0.872, 0.621, 0.872, 0.6198, 0.872, 0.6209, 0.8626, 0.6209, 0.872, 0.6209, 0.872, 0.6209, 0.8626, 0.621, 0.891, 0.6209, 0.891, 0.6209, 0.891, 0.621, 0.891, 0.6211, 0.872, 0.6211, 0.891, 0.6211, 0.891, 0.6211, 0.872, 0.6306, 0.872, 0.6209, 0.9005, 0.6209, 0.891, 0.6209, 0.891, 0.6209, 0.9005, 0.6024, 0.9005, 0.6024, 0.892, 0.6024, 0.892, 0.6024, 0.9005, 0.6021, 0.872, 0.6196, 0.872, 0.6196, 0.891, 0.6021, 0.891, 0.6196, 0.872, 0.6211, 0.872, 0.6211, 0.891, 0.6196, 0.891, 0.6211, 0.872, 0.6211, 0.891, 0.6211, 0.891, 0.6211, 0.872, 0.6198, 0.872, 0.6199, 0.872, 0.6199, 0.872, 0.6198, 0.872, 0.6196, 0.891, 0.6196, 0.872, 0.6196, 0.872, 0.6196, 0.891, 0.6021, 0.891, 0.6021, 0.891, 0.6021, 0.872, 0.6021, 0.872, 0.6211, 0.891, 0.6211, 0.872, 0.6211, 0.872, 0.6211, 0.891, 0.6024, 0.8626, 0.6024, 0.8711, 0.6024, 0.8711, 0.6024, 0.8626, 0.6024, 0.892, 0.6199, 0.891, 0.6199, 0.891, 0.6024, 0.892, 0.6198, 0.891, 0.6199, 0.891, 0.6199, 0.891, 0.6198, 0.891, 0.6209, 0.872, 0.621, 0.872, 0.621, 0.872, 0.6209, 0.872, 0.6209, 0.872, 0.6209, 0.8626, 0.6209, 0.8626, 0.6209, 0.872, 0.6021, 0.872, 0.6021, 0.891, 0.6196, 0.891, 0.6196, 0.872, 0.6196, 0.872, 0.6196, 0.891, 0.6211, 0.891, 0.6211, 0.872, 0.6211, 0.872, 0.6211, 0.872, 0.6211, 0.891, 0.6211, 0.891, 0.6199, 0.872, 0.6024, 0.8711, 0.6024, 0.8711, 0.6199, 0.872, 0.6196, 0.891, 0.6196, 0.891, 0.6196, 0.872, 0.6196, 0.872, 0.6211, 0.891, 0.6211, 0.891, 0.6211, 0.872, 0.6211, 0.872, 0.379, 0.6054, 0.3791, 0.6054, 0.3793, 0.6054, 0.3793, 0.6054, 0.3793, 0.6054, 0.3793, 0.5959, 0.379, 0.5959, 0.6306, 0.891, 0.6306, 0.891, 0.6306, 0.872, 0.6306, 0.872, 0.6116, 0.872, 0.6132, 0.872, 0.6132, 0.8784, 0.6116, 0.8784, 0.8717, 0.8973, 0.8701, 0.8973, 0.8701, 0.8973, 0.8717, 0.8973, 0.9001, 0.8973, 0.8985, 0.8973, 0.8985, 0.8973, 0.9001, 0.8973, 0.8534, 0.8974, 0.855, 0.8974, 0.855, 0.9038, 0.8534, 0.9038, 0.8534, 0.8279, 0.855, 0.8279, 0.855, 0.8342, 0.8534, 0.8342, 0.8959, 0.8904, 0.8943, 0.8904, 0.8943, 0.8904, 0.8959, 0.8904, 0.5816, 0.8468, 0.5848, 0.8468, 0.5848, 0.8468, 0.5832, 0.8468, 0.5832, 0.8468, 0.5816, 0.8468, 0.6116, 0.8657, 0.6132, 0.8657, 0.6132, 0.872, 0.6116, 0.872, 0.6132, 0.872, 0.6148, 0.872, 0.6148, 0.8784, 0.6132, 0.8784, 0.8669, 0.8847, 0.8685, 0.8847, 0.8685, 0.8847, 0.8669, 0.8847, 0.8954, 0.8847, 0.897, 0.8847, 0.897, 0.8847, 0.8954, 0.8847, 0.855, 0.8974, 0.8566, 0.8974, 0.8566, 0.9038, 0.855, 0.9038, 0.855, 0.8279, 0.8566, 0.8279, 0.8566, 0.8342, 0.855, 0.8342, 0.9146, 0.884, 0.9162, 0.884, 0.9162, 0.884, 0.9146, 0.884, 0.8595, 0.8904, 0.8579, 0.8904, 0.8579, 0.8904, 0.8595, 0.8904, 0.6132, 0.8657, 0.6148, 0.8657, 0.6148, 0.872, 0.6132, 0.872, 0.6148, 0.872, 0.6164, 0.872, 0.6164, 0.8784, 0.6148, 0.8784, 0.9238, 0.8847, 0.9254, 0.8847, 0.9254, 0.8847, 0.9238, 0.8847, 0.8748, 0.8973, 0.8733, 0.8973, 0.8733, 0.8973, 0.8748, 0.8973, 0.6209, 0.891, 0.6209, 0.9005, 0.6209, 0.891, 0.621, 0.891, 0.621, 0.891, 0.6209, 0.891, 0.8566, 0.8974, 0.8582, 0.8974, 0.8582, 0.9038, 0.8566, 0.9038, 0.8566, 0.8279, 0.8582, 0.8279, 0.8582, 0.8342, 0.8566, 0.8342, 0.888, 0.8904, 0.8864, 0.8904, 0.8864, 0.8904, 0.888, 0.8904, 0.8672, 0.884, 0.8688, 0.884, 0.8688, 0.884, 0.8672, 0.884, 0.6148, 0.8657, 0.6164, 0.8657, 0.6164, 0.872, 0.6148, 0.872, 0.6164, 0.872, 0.6179, 0.872, 0.6179, 0.8784, 0.6164, 0.8784, 0.365, 0.6307, 0.3666, 0.6307, 0.3682, 0.6307, 0.3698, 0.6307, 0.3714, 0.6307, 0.3729, 0.6307, 0.3745, 0.6307, 0.3761, 0.6307, 0.3777, 0.6307, 0.3793, 0.6307, 0.3808, 0.6307, 0.3824, 0.6307, 0.384, 0.6307, 0.3856, 0.6307, 0.3872, 0.6307, 0.3887, 0.6307, 0.3903, 0.6307, 0.3919, 0.6307, 0.3935, 0.6307, 0.3951, 0.6307, 0.3966, 0.6307, 0.3982, 0.6307, 0.3982, 0.637, 0.3966, 0.637, 0.3951, 0.637, 0.3935, 0.637, 0.3919, 0.637, 0.3903, 0.637, 0.3887, 0.637, 0.3872, 0.637, 0.3856, 0.637, 0.384, 0.637, 0.3808, 0.637, 0.3793, 0.637, 0.3777, 0.637, 0.3761, 0.637, 0.3745, 0.637, 0.3729, 0.637, 0.3714, 0.637, 0.3698, 0.637, 0.3682, 0.637, 0.3666, 0.637, 0.365, 0.637, 0.3635, 0.637, 0.3619, 0.637, 0.3603, 0.637, 0.3587, 0.637, 0.3556, 0.637, 0.354, 0.637, 0.3524, 0.637, 0.3508, 0.637, 0.3492, 0.637, 0.3477, 0.637, 0.3461, 0.637, 0.3445, 0.637, 0.3429, 0.637, 0.3413, 0.637, 0.3413, 0.6307, 0.3429, 0.6307, 0.3445, 0.6307, 0.3461, 0.6307, 0.3477, 0.6307, 0.3492, 0.6307, 0.3508, 0.6307, 0.3524, 0.6307, 0.354, 0.6307, 0.3556, 0.6307, 0.3571, 0.6307, 0.3587, 0.6307, 0.3603, 0.6307, 0.3619, 0.6307, 0.3635, 0.6307, 0.9033, 0.8973, 0.9017, 0.8973, 0.9017, 0.8973, 0.9033, 0.8973, 0.8701, 0.8847, 0.8717, 0.8847, 0.8717, 0.8847, 0.8701, 0.8847, 0.8582, 0.8974, 0.8598, 0.8974, 0.8598, 0.9038, 0.8582, 0.9038, 0.8582, 0.8279, 0.8598, 0.8279, 0.8598, 0.8342, 0.8582, 0.8342, 0.8956, 0.884, 0.8972, 0.884, 0.8972, 0.884, 0.8956, 0.884, 0.9067, 0.884, 0.9083, 0.884, 0.9083, 0.884, 0.9067, 0.884, 0.6164, 0.8657, 0.6179, 0.8657, 0.6179, 0.872, 0.6164, 0.872, 0.6179, 0.872, 0.6195, 0.872, 0.6195, 0.8784, 0.6179, 0.8784, 0.8606, 0.8973, 0.859, 0.8973, 0.859, 0.8973, 0.8606, 0.8973, 0.8985, 0.8847, 0.9001, 0.8847, 0.9001, 0.8847, 0.8985, 0.8847, 0.8598, 0.8974, 0.8613, 0.8974, 0.8613, 0.9038, 0.8598, 0.9038, 0.8598, 0.8279, 0.8613, 0.8279, 0.8613, 0.8342, 0.8598, 0.8342, 0.8627, 0.8904, 0.8611, 0.8904, 0.8611, 0.8904, 0.8627, 0.8904, 0.839, 0.8904, 0.8374, 0.8904, 0.8374, 0.8904, 0.839, 0.8904, 0.6179, 0.8657, 0.6195, 0.8657, 0.6195, 0.872, 0.6179, 0.872, 0.6195, 0.872, 0.6211, 0.872, 0.6211, 0.8784, 0.6195, 0.8784, 0.9286, 0.8973, 0.927, 0.8973, 0.927, 0.8973, 0.9286, 0.8973, 0.878, 0.8973, 0.8764, 0.8973, 0.8764, 0.8973, 0.878, 0.8973, 0.8613, 0.8974, 0.8629, 0.8974, 0.8629, 0.9038, 0.8613, 0.9038, 0.8613, 0.8279, 0.8629, 0.8279, 0.8629, 0.8342, 0.8613, 0.8342, 0.8911, 0.8904, 0.8895, 0.8904, 0.8895, 0.8904, 0.8911, 0.8904, 0.8703, 0.884, 0.8719, 0.884, 0.8719, 0.884, 0.8703, 0.884, 0.6195, 0.8657, 0.6211, 0.8657, 0.6211, 0.872, 0.6195, 0.872, 0.6211, 0.872, 0.6227, 0.872, 0.6227, 0.8784, 0.6211, 0.8784, 0.9065, 0.8973, 0.9049, 0.8973, 0.9049, 0.8973, 0.9065, 0.8973, 0.8733, 0.8847, 0.8748, 0.8847, 0.8748, 0.8847, 0.8733, 0.8847, 0.8629, 0.8974, 0.8645, 0.8974, 0.8645, 0.9038, 0.8629, 0.9038, 0.8629, 0.8279, 0.8645, 0.8279, 0.8645, 0.8342, 0.8629, 0.8342, 0.8988, 0.884, 0.9004, 0.884, 0.9004, 0.884, 0.8988, 0.884, 0.8311, 0.8904, 0.8295, 0.8904, 0.8295, 0.8904, 0.8311, 0.8904, 0.6211, 0.8657, 0.6227, 0.8657, 0.6227, 0.872, 0.6211, 0.872, 0.6227, 0.872, 0.6243, 0.872, 0.6243, 0.8784, 0.6227, 0.8784, 0.9017, 0.8847, 0.9033, 0.8847, 0.9033, 0.8847, 0.9017, 0.8847, 0.859, 0.8847, 0.8606, 0.8847, 0.8606, 0.8847, 0.859, 0.8847, 0.8392, 0.8974, 0.8424, 0.8974, 0.8424, 0.9038, 0.8392, 0.9038, 0.6243, 0.8657, 0.6274, 0.8657, 0.6274, 0.872, 0.6258, 0.872, 0.6243, 0.872, 0.8674, 0.8904, 0.8658, 0.8904, 0.8658, 0.8904, 0.8674, 0.8904, 0.8421, 0.8904, 0.8406, 0.8904, 0.8406, 0.8904, 0.8421, 0.8904, 0.6227, 0.8657, 0.6243, 0.8657, 0.6243, 0.872, 0.6227, 0.872, 0.6243, 0.872, 0.6258, 0.872, 0.6258, 0.8784, 0.6243, 0.8784, 0.9207, 0.8973, 0.9191, 0.8973, 0.9191, 0.8973, 0.9207, 0.8973, 0.8812, 0.8973, 0.8796, 0.8973, 0.8796, 0.8973, 0.8812, 0.8973, 0.8943, 0.8904, 0.8927, 0.8904, 0.8927, 0.8904, 0.8943, 0.8904, 0.8706, 0.8904, 0.869, 0.8904, 0.869, 0.8904, 0.8706, 0.8904, 0.8392, 0.8279, 0.8424, 0.8279, 0.8424, 0.8342, 0.8392, 0.8342, 0.6258, 0.872, 0.6274, 0.872, 0.6274, 0.8784, 0.6258, 0.8784, 0.927, 0.8847, 0.9286, 0.8847, 0.9286, 0.8847, 0.927, 0.8847, 0.9096, 0.8973, 0.908, 0.8973, 0.908, 0.8973, 0.9096, 0.8973, 0.8677, 0.8974, 0.8692, 0.8974, 0.8692, 0.9038, 0.8677, 0.9038, 0.8677, 0.8279, 0.8692, 0.8279, 0.8692, 0.8342, 0.8677, 0.8342, 0.899, 0.8904, 0.8974, 0.8904, 0.8974, 0.8904, 0.899, 0.8904, 0.8735, 0.884, 0.8751, 0.884, 0.8751, 0.884, 0.8735, 0.884, 0.6274, 0.872, 0.629, 0.872, 0.629, 0.8784, 0.6274, 0.8784, 0.8764, 0.8847, 0.878, 0.8847, 0.878, 0.8847, 0.8764, 0.8847, 0.9049, 0.8847, 0.9065, 0.8847, 0.9065, 0.8847, 0.9049, 0.8847, 0.8692, 0.8974, 0.8708, 0.8974, 0.8708, 0.9038, 0.8692, 0.9038, 0.8692, 0.8279, 0.8708, 0.8279, 0.8708, 0.8342, 0.8692, 0.8342, 0.9019, 0.884, 0.9035, 0.884, 0.9035, 0.884, 0.9019, 0.884, 0.6274, 0.8657, 0.629, 0.8657, 0.629, 0.872, 0.6274, 0.872, 0.629, 0.872, 0.6306, 0.872, 0.6306, 0.8784, 0.629, 0.8784, 0.9191, 0.8847, 0.9207, 0.8847, 0.9207, 0.8847, 0.9191, 0.8847, 0.8843, 0.8973, 0.8827, 0.8973, 0.8827, 0.8973, 0.8843, 0.8973, 0.8708, 0.8974, 0.8724, 0.8974, 0.8724, 0.9038, 0.8708, 0.9038, 0.8708, 0.8279, 0.8724, 0.8279, 0.8724, 0.8342, 0.8708, 0.8342, 0.8419, 0.884, 0.8435, 0.884, 0.8435, 0.884, 0.8419, 0.884, 0.8453, 0.8904, 0.8437, 0.8904, 0.8437, 0.8904, 0.8453, 0.8904, 0.629, 0.8657, 0.6306, 0.8657, 0.6306, 0.872, 0.629, 0.872, 0.6306, 0.872, 0.6322, 0.872, 0.6322, 0.8784, 0.6306, 0.8784, 0.9128, 0.8973, 0.9112, 0.8973, 0.9112, 0.8973, 0.9128, 0.8973, 0.8796, 0.8847, 0.8812, 0.8847, 0.8812, 0.8847, 0.8796, 0.8847, 0.8724, 0.8974, 0.874, 0.8974, 0.874, 0.9038, 0.8724, 0.9038, 0.8724, 0.8279, 0.874, 0.8279, 0.874, 0.8342, 0.8724, 0.8342, 0.8737, 0.8904, 0.8722, 0.8904, 0.8722, 0.8904, 0.8737, 0.8904, 0.853, 0.884, 0.8545, 0.884, 0.8545, 0.884, 0.853, 0.884, 0.6306, 0.8657, 0.6322, 0.8657, 0.6322, 0.872, 0.6306, 0.872, 0.6322, 0.872, 0.6337, 0.872, 0.6337, 0.8784, 0.6322, 0.8784, 0.908, 0.8847, 0.9096, 0.8847, 0.9096, 0.8847, 0.908, 0.8847, 0.8559, 0.8973, 0.8543, 0.8973, 0.8543, 0.8973, 0.8559, 0.8973, 0.874, 0.8974, 0.8756, 0.8974, 0.8756, 0.9038, 0.874, 0.9038, 0.874, 0.8279, 0.8756, 0.8279, 0.8756, 0.8342, 0.874, 0.8342, 0.9051, 0.884, 0.9067, 0.884, 0.9067, 0.884, 0.9051, 0.884, 0.8814, 0.884, 0.883, 0.884, 0.883, 0.884, 0.8814, 0.884, 0.6322, 0.8657, 0.6337, 0.8657, 0.6337, 0.872, 0.6322, 0.872, 0.6337, 0.872, 0.6353, 0.872, 0.6353, 0.8784, 0.6337, 0.8784, 0.8875, 0.8973, 0.8859, 0.8973, 0.8859, 0.8973, 0.8875, 0.8973, 0.8638, 0.8973, 0.8622, 0.8973, 0.8622, 0.8973, 0.8638, 0.8973, 0.8756, 0.8974, 0.8771, 0.8974, 0.8771, 0.9038, 0.8756, 0.9038, 0.8756, 0.8279, 0.8771, 0.8279, 0.8771, 0.8342, 0.8756, 0.8342, 0.9098, 0.884, 0.9114, 0.884, 0.9114, 0.884, 0.9098, 0.884, 0.8782, 0.884, 0.8798, 0.884, 0.8798, 0.884, 0.8782, 0.884, 0.6337, 0.8657, 0.6353, 0.8657, 0.6353, 0.872, 0.6337, 0.872, 0.6353, 0.872, 0.6369, 0.872, 0.6369, 0.8784, 0.6353, 0.8784, 0.9159, 0.8973, 0.9144, 0.8973, 0.9144, 0.8973, 0.9159, 0.8973, 0.8827, 0.8847, 0.8843, 0.8847, 0.8843, 0.8847, 0.8827, 0.8847, 0.8771, 0.8974, 0.8787, 0.8974, 0.8787, 0.9038, 0.8771, 0.9038, 0.8771, 0.8279, 0.8787, 0.8279, 0.8787, 0.8342, 0.8771, 0.8342, 0.8374, 0.8904, 0.8374, 0.8904, 0.8374, 0.8904, 0.8374, 0.8904, 0.8485, 0.8904, 0.8469, 0.8904, 0.8469, 0.8904, 0.8485, 0.8904, 0.6353, 0.8657, 0.6369, 0.8657, 0.6369, 0.872, 0.6353, 0.872, 0.6369, 0.872, 0.6385, 0.872, 0.6385, 0.8784, 0.6369, 0.8784, 0.8622, 0.8973, 0.8622, 0.8973, 0.8622, 0.8973, 0.8622, 0.8973, 0.9238, 0.8973, 0.9223, 0.8973, 0.9223, 0.8973, 0.9238, 0.8973, 0.8787, 0.8974, 0.8803, 0.8974, 0.8803, 0.9038, 0.8787, 0.9038, 0.8787, 0.8279, 0.8803, 0.8279, 0.8803, 0.8342, 0.8787, 0.8342, 0.8769, 0.8904, 0.8753, 0.8904, 0.8753, 0.8904, 0.8769, 0.8904, 0.8561, 0.884, 0.8577, 0.884, 0.8577, 0.884, 0.8561, 0.884, 0.6369, 0.8657, 0.6385, 0.8657, 0.6385, 0.872, 0.6369, 0.872, 0.6385, 0.872, 0.6401, 0.872, 0.6401, 0.8784, 0.6385, 0.8784, 0.9112, 0.8847, 0.9128, 0.8847, 0.9128, 0.8847, 0.9112, 0.8847, 0.8543, 0.8847, 0.8559, 0.8847, 0.8559, 0.8847, 0.8543, 0.8847, 0.8803, 0.8974, 0.8819, 0.8974, 0.8819, 0.9038, 0.8803, 0.9038, 0.8803, 0.8279, 0.8819, 0.8279, 0.8819, 0.8342, 0.8803, 0.8342, 0.8342, 0.8904, 0.8327, 0.8904, 0.8327, 0.8904, 0.8342, 0.8904, 0.8846, 0.884, 0.8861, 0.884, 0.8861, 0.884, 0.8846, 0.884, 0.6385, 0.8657, 0.6401, 0.8657, 0.6401, 0.872, 0.6385, 0.872, 0.8819, 0.8974, 0.8835, 0.8974, 0.8835, 0.9038, 0.8819, 0.9038, 0.8819, 0.8279, 0.8835, 0.8279, 0.8835, 0.8342, 0.8819, 0.8342, 0.8835, 0.8974, 0.885, 0.8974, 0.885, 0.9038, 0.8835, 0.9038, 0.8835, 0.8279, 0.885, 0.8279, 0.885, 0.8342, 0.8835, 0.8342, 0.885, 0.8974, 0.8866, 0.8974, 0.8866, 0.9038, 0.885, 0.9038, 0.885, 0.8279, 0.8866, 0.8279, 0.8866, 0.8342, 0.885, 0.8342, 0.8866, 0.8974, 0.8882, 0.8974, 0.8882, 0.9038, 0.8866, 0.9038, 0.8866, 0.8279, 0.8882, 0.8279, 0.8882, 0.8342, 0.8866, 0.8342, 0.5832, 0.8847, 0.5832, 0.891, 0.5832, 0.891, 0.5832, 0.8847, 0.5832, 0.891, 0.5832, 0.8973, 0.5832, 0.8973, 0.5832, 0.891, 0.6401, 0.891, 0.6401, 0.8847, 0.6401, 0.8847, 0.6401, 0.891, 0.6401, 0.8973, 0.6401, 0.891, 0.6401, 0.891, 0.6401, 0.8973, 0.8882, 0.8974, 0.8898, 0.8974, 0.8898, 0.9038, 0.8882, 0.9038, 0.8882, 0.8279, 0.8898, 0.8279, 0.8898, 0.8342, 0.8882, 0.8342, 0.8898, 0.8974, 0.8914, 0.8974, 0.8914, 0.9038, 0.8898, 0.9038, 0.8898, 0.8279, 0.8914, 0.8279, 0.8914, 0.8342, 0.8898, 0.8342, 0.8155, 0.8974, 0.8171, 0.8974, 0.8171, 0.9038, 0.8155, 0.9038, 0.8155, 0.8279, 0.8171, 0.8279, 0.8171, 0.8342, 0.8155, 0.8342, 0.8171, 0.8974, 0.8187, 0.8974, 0.8187, 0.9038, 0.8171, 0.9038, 0.8171, 0.8279, 0.8187, 0.8279, 0.8187, 0.8342, 0.8171, 0.8342, 0.58, 0.9036, 0.5784, 0.9036, 0.5784, 0.9036, 0.58, 0.9036, 0.6416, 0.8404, 0.6432, 0.8404, 0.6432, 0.8404, 0.6416, 0.8404, 0.392, 0.5924, 0.3936, 0.5924, 0.3952, 0.5924, 0.3968, 0.5924, 0.3983, 0.5924, 0.3999, 0.5924, 0.3257, 0.5924, 0.3272, 0.5924, 0.3288, 0.5924, 0.3304, 0.5924, 0.332, 0.5924, 0.3336, 0.5924, 0.3351, 0.5924, 0.3367, 0.5924, 0.3383, 0.5924, 0.3399, 0.5924, 0.3415, 0.5924, 0.343, 0.5924, 0.3446, 0.5924, 0.3462, 0.5924, 0.3478, 0.5924, 0.3494, 0.5924, 0.3525, 0.5924, 0.3541, 0.5924, 0.3557, 0.5924, 0.3573, 0.5924, 0.3588, 0.5924, 0.3588, 0.5987, 0.3573, 0.5987, 0.3557, 0.5987, 0.3541, 0.5987, 0.3525, 0.5987, 0.3509, 0.5987, 0.3494, 0.5987, 0.3478, 0.5987, 0.3462, 0.5987, 0.3446, 0.5987, 0.343, 0.5987, 0.3415, 0.5987, 0.3399, 0.5987, 0.3383, 0.5987, 0.3367, 0.5987, 0.3336, 0.5987, 0.332, 0.5987, 0.3304, 0.5987, 0.3288, 0.5987, 0.3272, 0.5987, 0.4015, 0.5987, 0.3999, 0.5987, 0.3983, 0.5987, 0.3968, 0.5987, 0.3952, 0.5987, 0.3936, 0.5987, 0.392, 0.5987, 0.392, 0.5987, 0.3904, 0.5987, 0.3889, 0.5987, 0.3873, 0.5987, 0.3857, 0.5987, 0.3841, 0.5987, 0.3825, 0.5987, 0.381, 0.5987, 0.3794, 0.5987, 0.3778, 0.5987, 0.3762, 0.5987, 0.3746, 0.5987, 0.3731, 0.5987, 0.3715, 0.5987, 0.3699, 0.5987, 0.3683, 0.5987, 0.3683, 0.5924, 0.3699, 0.5924, 0.3715, 0.5924, 0.3731, 0.5924, 0.3746, 0.5924, 0.3778, 0.5924, 0.3794, 0.5924, 0.381, 0.5924, 0.3825, 0.5924, 0.3841, 0.5924, 0.3857, 0.5924, 0.3873, 0.5924, 0.3889, 0.5924, 0.3904, 0.5924, 0.5737, 0.8404, 0.5753, 0.8404, 0.5753, 0.8404, 0.5737, 0.8404, 0.3412, 0.6362, 0.3428, 0.6362, 0.3444, 0.6362, 0.346, 0.6362, 0.3475, 0.6362, 0.3475, 0.6425, 0.346, 0.6425, 0.3444, 0.6425, 0.3428, 0.6425, 0.3412, 0.6425, 0.3396, 0.6425, 0.4139, 0.6425, 0.4123, 0.6425, 0.4107, 0.6425, 0.4092, 0.6425, 0.4076, 0.6425, 0.406, 0.6425, 0.4044, 0.6425, 0.4044, 0.6425, 0.4028, 0.6425, 0.4013, 0.6425, 0.3997, 0.6425, 0.3981, 0.6425, 0.3965, 0.6425, 0.3949, 0.6425, 0.3934, 0.6425, 0.3918, 0.6425, 0.3886, 0.6425, 0.387, 0.6425, 0.3855, 0.6425, 0.3839, 0.6425, 0.3823, 0.6425, 0.3807, 0.6425, 0.3791, 0.6425, 0.3776, 0.6425, 0.376, 0.6425, 0.3744, 0.6425, 0.3728, 0.6425, 0.3712, 0.6425, 0.3697, 0.6425, 0.3681, 0.6425, 0.3665, 0.6425, 0.3649, 0.6425, 0.3633, 0.6425, 0.3602, 0.6425, 0.3586, 0.6425, 0.357, 0.6425, 0.3554, 0.6425, 0.3539, 0.6425, 0.3523, 0.6425, 0.3507, 0.6425, 0.3491, 0.6425, 0.3475, 0.6425, 0.3475, 0.6362, 0.3491, 0.6362, 0.3507, 0.6362, 0.3523, 0.6362, 0.3539, 0.6362, 0.3554, 0.6362, 0.357, 0.6362, 0.3586, 0.6362, 0.3602, 0.6362, 0.3618, 0.6362, 0.3633, 0.6362, 0.3649, 0.6362, 0.3665, 0.6362, 0.3681, 0.6362, 0.3697, 0.6362, 0.3712, 0.6362, 0.3728, 0.6362, 0.3744, 0.6362, 0.376, 0.6362, 0.3776, 0.6362, 0.3791, 0.6362, 0.3807, 0.6362, 0.3823, 0.6362, 0.3839, 0.6362, 0.3855, 0.6362, 0.387, 0.6362, 0.3886, 0.6362, 0.3902, 0.6362, 0.3918, 0.6362, 0.3934, 0.6362, 0.3949, 0.6362, 0.3965, 0.6362, 0.3981, 0.6362, 0.3997, 0.6362, 0.4013, 0.6362, 0.4028, 0.6362, 0.4044, 0.6362, 0.4044, 0.6362, 0.406, 0.6362, 0.4076, 0.6362, 0.4092, 0.6362, 0.4107, 0.6362, 0.4123, 0.6362, 0.3381, 0.6362, 0.3396, 0.6362, 0.5832, 0.872, 0.5832, 0.8784, 0.5832, 0.8784, 0.5832, 0.872, 0.6416, 0.9036, 0.6401, 0.9036, 0.6401, 0.9036, 0.6416, 0.9036, 0.5816, 0.8404, 0.5832, 0.8404, 0.5816, 0.8404, 0.8669, 0.8973, 0.8654, 0.8973, 0.8654, 0.8973, 0.8669, 0.8973, 0.8187, 0.8974, 0.8203, 0.8974, 0.8203, 0.9038, 0.8187, 0.9038, 0.8187, 0.8279, 0.8203, 0.8279, 0.8203, 0.8342, 0.8187, 0.8342, 0.6495, 0.9036, 0.648, 0.9036, 0.648, 0.9036, 0.6495, 0.9036, 0.5816, 0.9036, 0.58, 0.9036, 0.58, 0.9036, 0.5816, 0.9036, 0.8658, 0.8904, 0.8643, 0.8904, 0.8643, 0.8904, 0.8658, 0.8904, 0.6432, 0.8404, 0.6448, 0.8404, 0.6448, 0.8404, 0.6432, 0.8404, 0.9191, 0.8973, 0.9175, 0.8973, 0.9175, 0.8973, 0.9191, 0.8973, 0.5753, 0.8404, 0.5769, 0.8404, 0.5769, 0.8404, 0.5753, 0.8404, 0.6432, 0.9036, 0.6416, 0.9036, 0.6416, 0.9036, 0.6432, 0.9036, 0.5753, 0.9036, 0.5737, 0.9036, 0.5737, 0.9036, 0.5753, 0.9036, 0.9022, 0.8904, 0.9006, 0.8904, 0.9006, 0.8904, 0.9022, 0.8904, 0.5832, 0.9036, 0.5816, 0.9036, 0.5816, 0.9036, 0.5832, 0.9036, 0.8203, 0.8974, 0.8218, 0.8974, 0.8218, 0.9038, 0.8203, 0.9038, 0.8203, 0.8279, 0.8218, 0.8279, 0.8218, 0.8342, 0.8203, 0.8342, 0.6401, 0.8847, 0.6401, 0.8784, 0.6401, 0.8784, 0.6401, 0.8847, 0.6448, 0.8404, 0.6464, 0.8404, 0.6464, 0.8404, 0.6448, 0.8404, 0.5832, 0.8657, 0.5832, 0.872, 0.5832, 0.872, 0.5832, 0.8657, 0.5769, 0.8404, 0.5784, 0.8404, 0.5784, 0.8404, 0.5769, 0.8404, 0.5832, 0.8973, 0.5832, 0.9036, 0.5832, 0.9036, 0.5832, 0.8973, 0.6448, 0.9036, 0.6432, 0.9036, 0.6432, 0.9036, 0.6448, 0.9036, 0.6401, 0.8784, 0.6401, 0.872, 0.6401, 0.872, 0.6401, 0.8784, 0.5769, 0.9036, 0.5753, 0.9036, 0.5753, 0.9036, 0.5769, 0.9036, 0.5832, 0.8594, 0.5832, 0.8657, 0.5832, 0.8657, 0.5832, 0.8594, 0.8218, 0.8974, 0.8234, 0.8974, 0.8234, 0.9038, 0.8218, 0.9038, 0.8218, 0.8279, 0.8234, 0.8279, 0.8234, 0.8342, 0.8218, 0.8342, 0.8859, 0.8847, 0.8875, 0.8847, 0.8875, 0.8847, 0.8859, 0.8847, 0.6464, 0.8404, 0.648, 0.8404, 0.648, 0.8404, 0.6464, 0.8404, 0.5784, 0.8404, 0.58, 0.8404, 0.58, 0.8404, 0.5784, 0.8404, 0.6464, 0.9036, 0.6448, 0.9036, 0.6448, 0.9036, 0.6464, 0.9036, 0.8516, 0.8904, 0.85, 0.8904, 0.85, 0.8904, 0.8516, 0.8904, 0.5784, 0.9036, 0.5769, 0.9036, 0.5769, 0.9036, 0.5784, 0.9036, 0.8954, 0.8973, 0.8938, 0.8973, 0.8938, 0.8973, 0.8954, 0.8973, 0.6401, 0.8404, 0.6416, 0.8404, 0.6416, 0.8404, 0.648, 0.8404, 0.6495, 0.8404, 0.6495, 0.8404, 0.648, 0.8404, 0.8801, 0.8904, 0.8785, 0.8904, 0.8785, 0.8904, 0.8801, 0.8904, 0.8234, 0.8974, 0.825, 0.8974, 0.825, 0.9038, 0.8234, 0.9038, 0.8234, 0.8279, 0.825, 0.8279, 0.825, 0.8342, 0.8234, 0.8342, 0.58, 0.8404, 0.5816, 0.8404, 0.5816, 0.8404, 0.58, 0.8404, 0.6401, 0.872, 0.6401, 0.8657, 0.6401, 0.8657, 0.6401, 0.872, 0.648, 0.9036, 0.6464, 0.9036, 0.6464, 0.9036, 0.648, 0.9036, 0.6401, 0.9036, 0.6401, 0.8973, 0.6401, 0.8973, 0.6401, 0.9036, 0.5832, 0.872, 0.5848, 0.872, 0.5848, 0.8784, 0.5832, 0.8784, 0.8622, 0.8847, 0.8638, 0.8847, 0.8638, 0.8847, 0.8622, 0.8847, 0.9144, 0.8847, 0.9159, 0.8847, 0.9159, 0.8847, 0.9144, 0.8847, 0.825, 0.8974, 0.8266, 0.8974, 0.8266, 0.9038, 0.825, 0.9038, 0.825, 0.8279, 0.8266, 0.8279, 0.8266, 0.8342, 0.825, 0.8342, 0.8593, 0.884, 0.8609, 0.884, 0.8609, 0.884, 0.8593, 0.884, 0.8877, 0.884, 0.8893, 0.884, 0.8893, 0.884, 0.8877, 0.884, 0.5832, 0.8657, 0.5848, 0.8657, 0.5848, 0.872, 0.5832, 0.872, 0.5848, 0.872, 0.5863, 0.872, 0.5863, 0.8784, 0.5848, 0.8784, 0.9223, 0.8847, 0.9238, 0.8847, 0.9238, 0.8847, 0.9223, 0.8847, 0.8701, 0.8973, 0.8685, 0.8973, 0.8685, 0.8973, 0.8701, 0.8973, 0.8266, 0.8974, 0.8282, 0.8974, 0.8282, 0.9038, 0.8266, 0.9038, 0.8266, 0.8279, 0.8282, 0.8279, 0.8282, 0.8342, 0.8266, 0.8342, 0.8451, 0.884, 0.8466, 0.884, 0.8466, 0.884, 0.8451, 0.884, 0.8767, 0.884, 0.8782, 0.884, 0.8782, 0.884, 0.8767, 0.884, 0.5848, 0.8657, 0.5863, 0.8657, 0.5863, 0.872, 0.5848, 0.872, 0.5863, 0.872, 0.5879, 0.872, 0.5879, 0.8784, 0.5863, 0.8784, 0.8985, 0.8973, 0.897, 0.8973, 0.897, 0.8973, 0.8985, 0.8973, 0.8906, 0.8973, 0.8891, 0.8973, 0.8891, 0.8973, 0.8906, 0.8973, 0.8282, 0.8974, 0.8297, 0.8974, 0.8297, 0.9038, 0.8282, 0.9038, 0.8282, 0.8279, 0.8297, 0.8279, 0.8297, 0.8342, 0.8282, 0.8342, 0.8548, 0.8904, 0.8532, 0.8904, 0.8532, 0.8904, 0.8548, 0.8904, 0.913, 0.884, 0.9146, 0.884, 0.9146, 0.884, 0.913, 0.884, 0.5863, 0.8657, 0.5879, 0.8657, 0.5879, 0.872, 0.5863, 0.872, 0.5879, 0.872, 0.5895, 0.872, 0.5895, 0.8784, 0.5879, 0.8784, 0.8654, 0.8847, 0.8669, 0.8847, 0.8669, 0.8847, 0.8654, 0.8847, 0.9175, 0.8847, 0.9191, 0.8847, 0.9191, 0.8847, 0.9175, 0.8847, 0.8297, 0.8974, 0.8313, 0.8974, 0.8313, 0.9038, 0.8297, 0.9038, 0.8297, 0.8279, 0.8313, 0.8279, 0.8313, 0.8342, 0.8297, 0.8342, 0.8832, 0.8904, 0.8816, 0.8904, 0.8816, 0.8904, 0.8832, 0.8904, 0.8624, 0.884, 0.864, 0.884, 0.864, 0.884, 0.8624, 0.884, 0.5879, 0.8657, 0.5895, 0.8657, 0.5895, 0.872, 0.5879, 0.872, 0.5895, 0.872, 0.5911, 0.872, 0.5911, 0.8784, 0.5895, 0.8784, 0.8938, 0.8847, 0.8954, 0.8847, 0.8954, 0.8847, 0.8938, 0.8847, 0.859, 0.8973, 0.8575, 0.8973, 0.8575, 0.8973, 0.859, 0.8973, 0.8313, 0.8974, 0.8329, 0.8974, 0.8329, 0.9038, 0.8313, 0.9038, 0.8313, 0.8279, 0.8329, 0.8279, 0.8329, 0.8342, 0.8313, 0.8342, 0.9067, 0.884, 0.9067, 0.884, 0.9067, 0.884, 0.9067, 0.884, 0.8909, 0.884, 0.8925, 0.884, 0.8925, 0.884, 0.8909, 0.884, 0.5895, 0.8657, 0.5911, 0.8657, 0.5911, 0.872, 0.5895, 0.872, 0.5911, 0.872, 0.5927, 0.872, 0.5927, 0.8784, 0.5911, 0.8784, 0.8922, 0.8973, 0.8906, 0.8973, 0.8906, 0.8973, 0.8922, 0.8973, 0.8891, 0.8847, 0.8906, 0.8847, 0.8906, 0.8847, 0.8891, 0.8847, 0.8329, 0.8974, 0.8345, 0.8974, 0.8345, 0.9038, 0.8329, 0.9038, 0.8329, 0.8279, 0.8345, 0.8279, 0.8345, 0.8342, 0.8329, 0.8342, 0.8579, 0.8904, 0.8564, 0.8904, 0.8564, 0.8904, 0.8579, 0.8904, 0.8374, 0.8904, 0.8358, 0.8904, 0.8358, 0.8904, 0.8374, 0.8904, 0.5911, 0.8657, 0.5927, 0.8657, 0.5927, 0.872, 0.5911, 0.872, 0.5927, 0.872, 0.5942, 0.872, 0.5942, 0.8784, 0.5927, 0.8784, 0.9191, 0.8973, 0.9191, 0.8973, 0.9191, 0.8973, 0.9191, 0.8973, 0.8733, 0.8973, 0.8717, 0.8973, 0.8717, 0.8973, 0.8733, 0.8973, 0.8345, 0.8974, 0.8361, 0.8974, 0.8361, 0.9038, 0.8345, 0.9038, 0.8345, 0.8279, 0.8361, 0.8279, 0.8361, 0.8342, 0.8345, 0.8342, 0.8864, 0.8904, 0.8848, 0.8904, 0.8848, 0.8904, 0.8864, 0.8904, 0.8656, 0.884, 0.8672, 0.884, 0.8672, 0.884, 0.8656, 0.884, 0.5927, 0.8657, 0.5942, 0.8657, 0.5942, 0.872, 0.5927, 0.872, 0.5942, 0.872, 0.5958, 0.872, 0.5958, 0.8784, 0.5942, 0.8784, 0.927, 0.8973, 0.9254, 0.8973, 0.9254, 0.8973, 0.927, 0.8973, 0.9191, 0.8847, 0.9191, 0.8847, 0.9191, 0.8847, 0.9191, 0.8847, 0.8361, 0.8974, 0.8376, 0.8974, 0.8376, 0.9038, 0.8361, 0.9038, 0.8361, 0.8279, 0.8376, 0.8279, 0.8376, 0.8342, 0.8361, 0.8342, 0.894, 0.884, 0.8956, 0.884, 0.8956, 0.884, 0.894, 0.884, 0.8295, 0.8904, 0.8279, 0.8904, 0.8279, 0.8904, 0.8295, 0.8904, 0.5942, 0.8657, 0.5958, 0.8657, 0.5958, 0.872, 0.5942, 0.872, 0.5958, 0.872, 0.5974, 0.872, 0.5974, 0.8784, 0.5958, 0.8784, 0.9017, 0.8973, 0.9001, 0.8973, 0.9001, 0.8973, 0.9017, 0.8973, 0.8685, 0.8847, 0.8701, 0.8847, 0.8701, 0.8847, 0.8685, 0.8847, 0.8376, 0.8974, 0.8392, 0.8974, 0.8392, 0.9038, 0.8376, 0.9038, 0.8376, 0.8279, 0.8392, 0.8279, 0.8392, 0.8342, 0.8376, 0.8342, 0.8611, 0.8904, 0.8595, 0.8904, 0.8595, 0.8904, 0.8611, 0.8904, 0.8895, 0.8904, 0.888, 0.8904, 0.888, 0.8904, 0.8895, 0.8904, 0.5974, 0.872, 0.599, 0.872, 0.599, 0.8784, 0.5974, 0.8784, 0.897, 0.8847, 0.8985, 0.8847, 0.8985, 0.8847, 0.897, 0.8847, 0.8575, 0.8847, 0.859, 0.8847, 0.859, 0.8847, 0.8575, 0.8847, 0.8645, 0.8279, 0.8677, 0.8279, 0.8677, 0.8342, 0.8645, 0.8342, 0.5958, 0.8657, 0.599, 0.8657, 0.599, 0.872, 0.5974, 0.872, 0.5958, 0.872, 0.8688, 0.884, 0.8703, 0.884, 0.8703, 0.884, 0.8688, 0.884, 0.599, 0.872, 0.6006, 0.872, 0.6006, 0.8784, 0.599, 0.8784, 0.8764, 0.8973, 0.8748, 0.8973, 0.8748, 0.8973, 0.8764, 0.8973, 0.9049, 0.8973, 0.9033, 0.8973, 0.9033, 0.8973, 0.9049, 0.8973, 0.6401, 0.8468, 0.6401, 0.8468, 0.6416, 0.8468, 0.6432, 0.8468, 0.6448, 0.8468, 0.6464, 0.8468, 0.648, 0.8468, 0.5737, 0.8468, 0.5753, 0.8468, 0.5769, 0.8468, 0.5784, 0.8468, 0.58, 0.8468, 0.5816, 0.8468, 0.5832, 0.8468, 0.5832, 0.8531, 0.5832, 0.8594, 0.5816, 0.8594, 0.58, 0.8594, 0.5784, 0.8594, 0.5769, 0.8594, 0.5753, 0.8594, 0.6495, 0.8594, 0.648, 0.8594, 0.6464, 0.8594, 0.6448, 0.8594, 0.6432, 0.8594, 0.6416, 0.8594, 0.6401, 0.8594, 0.6401, 0.8594, 0.6385, 0.8594, 0.6369, 0.8594, 0.6353, 0.8594, 0.6337, 0.8594, 0.6322, 0.8594, 0.6306, 0.8594, 0.629, 0.8594, 0.6274, 0.8594, 0.6258, 0.8594, 0.6243, 0.8594, 0.6227, 0.8594, 0.6211, 0.8594, 0.6195, 0.8594, 0.6179, 0.8594, 0.6164, 0.8594, 0.6148, 0.8594, 0.6132, 0.8594, 0.6116, 0.8594, 0.61, 0.8594, 0.6085, 0.8594, 0.6069, 0.8594, 0.6053, 0.8594, 0.6037, 0.8594, 0.6021, 0.8594, 0.6006, 0.8594, 0.599, 0.8594, 0.5974, 0.8594, 0.5958, 0.8594, 0.5942, 0.8594, 0.5927, 0.8594, 0.5911, 0.8594, 0.5895, 0.8594, 0.5879, 0.8594, 0.5863, 0.8594, 0.5848, 0.8594, 0.5832, 0.8594, 0.5832, 0.8531, 0.5832, 0.8468, 0.5848, 0.8468, 0.5863, 0.8468, 0.5879, 0.8468, 0.5895, 0.8468, 0.5911, 0.8468, 0.5927, 0.8468, 0.5942, 0.8468, 0.5958, 0.8468, 0.5974, 0.8468, 0.599, 0.8468, 0.6006, 0.8468, 0.6021, 0.8468, 0.6037, 0.8468, 0.6053, 0.8468, 0.6069, 0.8468, 0.6085, 0.8468, 0.61, 0.8468, 0.6116, 0.8468, 0.6132, 0.8468, 0.6148, 0.8468, 0.6164, 0.8468, 0.6179, 0.8468, 0.6195, 0.8468, 0.6211, 0.8468, 0.6227, 0.8468, 0.6243, 0.8468, 0.6258, 0.8468, 0.6274, 0.8468, 0.629, 0.8468, 0.6306, 0.8468, 0.6322, 0.8468, 0.6337, 0.8468, 0.6353, 0.8468, 0.6369, 0.8468, 0.6385, 0.8468, 0.8972, 0.884, 0.8988, 0.884, 0.8988, 0.884, 0.8972, 0.884, 0.8974, 0.8904, 0.8959, 0.8904, 0.8959, 0.8904, 0.8974, 0.8904, 0.599, 0.8657, 0.6006, 0.8657, 0.6006, 0.872, 0.599, 0.872, 0.6006, 0.872, 0.6021, 0.872, 0.6021, 0.8784, 0.6006, 0.8784, 0.9254, 0.8847, 0.927, 0.8847, 0.927, 0.8847, 0.9254, 0.8847, 0.8717, 0.8847, 0.8733, 0.8847, 0.8733, 0.8847, 0.8717, 0.8847, 0.8424, 0.8974, 0.844, 0.8974, 0.844, 0.9038, 0.8424, 0.9038, 0.8424, 0.8279, 0.844, 0.8279, 0.844, 0.8342, 0.8424, 0.8342, 0.8403, 0.884, 0.8419, 0.884, 0.8419, 0.884, 0.8403, 0.884, 0.8643, 0.8904, 0.8627, 0.8904, 0.8627, 0.8904, 0.8643, 0.8904, 0.6006, 0.8657, 0.6021, 0.8657, 0.6021, 0.872, 0.6006, 0.872, 0.6021, 0.872, 0.6037, 0.872, 0.6037, 0.8784, 0.6021, 0.8784, 0.8906, 0.8847, 0.8922, 0.8847, 0.8922, 0.8847, 0.8906, 0.8847, 0.9001, 0.8847, 0.9017, 0.8847, 0.9017, 0.8847, 0.9001, 0.8847, 0.844, 0.8974, 0.8455, 0.8974, 0.8455, 0.9038, 0.844, 0.9038, 0.844, 0.8279, 0.8455, 0.8279, 0.8455, 0.8342, 0.844, 0.8342, 0.8406, 0.8904, 0.839, 0.8904, 0.839, 0.8904, 0.8406, 0.8904, 0.8927, 0.8904, 0.8911, 0.8904, 0.8911, 0.8904, 0.8927, 0.8904, 0.6021, 0.8657, 0.6037, 0.8657, 0.6037, 0.872, 0.6021, 0.872, 0.6037, 0.872, 0.6053, 0.872, 0.6053, 0.8784, 0.6037, 0.8784, 0.8796, 0.8973, 0.878, 0.8973, 0.878, 0.8973, 0.8796, 0.8973, 0.908, 0.8973, 0.9065, 0.8973, 0.9065, 0.8973, 0.908, 0.8973, 0.8455, 0.8974, 0.8471, 0.8974, 0.8471, 0.9038, 0.8455, 0.9038, 0.8455, 0.8279, 0.8471, 0.8279, 0.8471, 0.8342, 0.8455, 0.8342, 0.869, 0.8904, 0.8674, 0.8904, 0.8674, 0.8904, 0.869, 0.8904, 0.8719, 0.884, 0.8735, 0.884, 0.8735, 0.884, 0.8719, 0.884, 0.6037, 0.8657, 0.6053, 0.8657, 0.6053, 0.872, 0.6037, 0.872, 0.6053, 0.872, 0.6069, 0.872, 0.6069, 0.8784, 0.6053, 0.8784, 0.8622, 0.8973, 0.8606, 0.8973, 0.8606, 0.8973, 0.8622, 0.8973, 0.8748, 0.8847, 0.8764, 0.8847, 0.8764, 0.8847, 0.8748, 0.8847, 0.8471, 0.8974, 0.8487, 0.8974, 0.8487, 0.9038, 0.8471, 0.9038, 0.8471, 0.8279, 0.8487, 0.8279, 0.8487, 0.8342, 0.8471, 0.8342, 0.9004, 0.884, 0.9019, 0.884, 0.9019, 0.884, 0.9004, 0.884, 0.9083, 0.884, 0.9098, 0.884, 0.9098, 0.884, 0.9083, 0.884, 0.6053, 0.8657, 0.6069, 0.8657, 0.6069, 0.872, 0.6053, 0.872, 0.6069, 0.872, 0.6085, 0.872, 0.6085, 0.8784, 0.6069, 0.8784, 0.9033, 0.8847, 0.9049, 0.8847, 0.9049, 0.8847, 0.9033, 0.8847, 0.8543, 0.8973, 0.8527, 0.8973, 0.8527, 0.8973, 0.8543, 0.8973, 0.8487, 0.8974, 0.8503, 0.8974, 0.8503, 0.9038, 0.8487, 0.9038, 0.8487, 0.8279, 0.8503, 0.8279, 0.8503, 0.8342, 0.8487, 0.8342, 0.8437, 0.8904, 0.8421, 0.8904, 0.8421, 0.8904, 0.8437, 0.8904, 0.8722, 0.8904, 0.8706, 0.8904, 0.8706, 0.8904, 0.8722, 0.8904, 0.6069, 0.8657, 0.6085, 0.8657, 0.6085, 0.872, 0.6069, 0.872, 0.6085, 0.872, 0.61, 0.872, 0.61, 0.8784, 0.6085, 0.8784, 0.8827, 0.8973, 0.8812, 0.8973, 0.8812, 0.8973, 0.8827, 0.8973, 0.9112, 0.8973, 0.9096, 0.8973, 0.9096, 0.8973, 0.9112, 0.8973, 0.8503, 0.8974, 0.8519, 0.8974, 0.8519, 0.9038, 0.8503, 0.9038, 0.8503, 0.8279, 0.8519, 0.8279, 0.8519, 0.8342, 0.8503, 0.8342, 0.8751, 0.884, 0.8767, 0.884, 0.8767, 0.884, 0.8751, 0.884, 0.8514, 0.884, 0.853, 0.884, 0.853, 0.884, 0.8514, 0.884, 0.6085, 0.8657, 0.61, 0.8657, 0.61, 0.872, 0.6085, 0.872, 0.61, 0.872, 0.6116, 0.872, 0.6116, 0.8784, 0.61, 0.8784, 0.878, 0.8847, 0.8796, 0.8847, 0.8796, 0.8847, 0.878, 0.8847, 0.9065, 0.8847, 0.908, 0.8847, 0.908, 0.8847, 0.9065, 0.8847, 0.8519, 0.8974, 0.8534, 0.8974, 0.8534, 0.9038, 0.8519, 0.9038, 0.8519, 0.8279, 0.8534, 0.8279, 0.8534, 0.8342, 0.8519, 0.8342, 0.9035, 0.884, 0.9051, 0.884, 0.9051, 0.884, 0.9035, 0.884, 0.8798, 0.884, 0.8814, 0.884, 0.8814, 0.884, 0.8798, 0.884, 0.61, 0.8657, 0.6116, 0.8657, 0.6116, 0.872, 0.61, 0.872, 0.3667, 0.6339, 0.3667, 0.6253, 0.3843, 0.6244, 0.3842, 0.6244, 0.384, 0.6244, 0.384, 0.6244, 0.3665, 0.6244, 0.3665, 0.6244, 0.384, 0.6244, 0.384, 0.6244, 0.3855, 0.6244, 0.3853, 0.6244, 0.3842, 0.6244, 0.3843, 0.6244, 0.3667, 0.6253, 0.6024, 0.892, 0.6024, 0.9005, 0.6024, 0.892, 0.6024, 0.892, 0.6024, 0.892, 0.3791, 0.6054, 0.379, 0.6054, 0.379, 0.5959, 0.3793, 0.5959, 0.3793, 0.6054, 0.3793, 0.6054, 0.3793, 0.6054, 0.3778, 0.6054, 0.3778, 0.6054, 0.3603, 0.6054, 0.3603, 0.6054, 0.3778, 0.6054, 0.3778, 0.6054, 0.3793, 0.6054, 0.3791, 0.6054, 0.378, 0.6054, 0.3781, 0.6054, 0.3605, 0.6045, 0.3605, 0.5959, 0.3605, 0.6045, 0.3781, 0.6054, 0.378, 0.6054, 0.621, 0.891, 0.6209, 0.891, 0.6209, 0.891, 0.621, 0.891, 0.621, 0.872, 0.6198, 0.872, 0.6198, 0.872, 0.621, 0.872, 0.6199, 0.891, 0.6024, 0.892, 0.6024, 0.892, 0.6199, 0.891, 0.6198, 0.872, 0.6199, 0.872, 0.6199, 0.872, 0.6198, 0.872, 0.6198, 0.891, 0.6199, 0.891, 0.6199, 0.891, 0.6198, 0.891, 0.6024, 0.8711, 0.6024, 0.8626, 0.6024, 0.8711, 0.6024, 0.8711, 0.6024, 0.8711, 0.6024, 0.8711, 0.6199, 0.872, 0.6199, 0.872, 0.6024, 0.8711, 0.621, 0.891, 0.6198, 0.891, 0.6198, 0.891, 0.621, 0.891, 0.6199, 0.891, 0.6198, 0.891, 0.6198, 0.891, 0.6199, 0.891, 0.6024, 0.8711, 0.6024, 0.8626, 0.6024, 0.8626, 0.6024, 0.8711, 0.621, 0.891, 0.6198, 0.891, 0.6198, 0.891, 0.621, 0.891, 0.6024, 0.8711, 0.6199, 0.872, 0.6199, 0.872, 0.6024, 0.8711, 0.6209, 0.891, 0.6209, 0.9005, 0.6209, 0.9005, 0.6209, 0.891, 0.621, 0.872, 0.6209, 0.872, 0.6209, 0.872, 0.621, 0.872, 0.6199, 0.891, 0.6024, 0.892, 0.6024, 0.892, 0.6199, 0.891, 0.621, 0.872, 0.6198, 0.872, 0.6198, 0.872, 0.621, 0.872, 0.6199, 0.872, 0.6198, 0.872, 0.6198, 0.872, 0.6199, 0.872, 0.6024, 0.892, 0.6024, 0.9005, 0.6024, 0.9005, 0.6024, 0.892, 0.6198, 0.891, 0.621, 0.891, 0.621, 0.891, 0.6198, 0.891, 0.6209, 0.891, 0.621, 0.891, 0.621, 0.891, 0.6209, 0.891, 0.6209, 0.872, 0.621, 0.872, 0.6198, 0.872, 0.6199, 0.872, 0.6024, 0.8711, 0.6024, 0.8711, 0.6199, 0.872, 0.6198, 0.872, 0.621, 0.872, 0.6024, 0.892, 0.6024, 0.892, 0.6199, 0.891, 0.6198, 0.891, 0.621, 0.891, 0.6209, 0.891, 0.621, 0.891, 0.6198, 0.891, 0.6199, 0.891, 0.6198, 0.891, 0.621, 0.891, 0.621, 0.891, 0.6198, 0.891, 0.6199, 0.891, 0.6198, 0.891, 0.6198, 0.891, 0.6199, 0.891, 0.6024, 0.892, 0.6199, 0.891, 0.6199, 0.891, 0.6024, 0.892, 0.6209, 0.872, 0.6209, 0.8626, 0.6209, 0.872, 0.6209, 0.872, 0.621, 0.872, 0.621, 0.872, 0.6199, 0.872, 0.6024, 0.8711, 0.6024, 0.8711, 0.6199, 0.872, 0.6199, 0.872, 0.6198, 0.872, 0.6198, 0.872, 0.6199, 0.872, 0.6198, 0.872, 0.621, 0.872, 0.621, 0.872, 0.6198, 0.872, 0.6209, 0.872, 0.621, 0.872, 0.621, 0.872, 0.6209, 0.872, 0.6401, 0.872, 0.6416, 0.872, 0.6416, 0.8784, 0.6401, 0.8784, 0.8606, 0.8847, 0.8622, 0.8847, 0.8622, 0.8847, 0.8606, 0.8847, 0.9223, 0.8973, 0.9207, 0.8973, 0.9207, 0.8973, 0.9223, 0.8973, 0.8327, 0.8904, 0.8311, 0.8904, 0.8311, 0.8904, 0.8327, 0.8904, 0.9006, 0.8904, 0.899, 0.8904, 0.899, 0.8904, 0.9006, 0.8904, 0.6401, 0.8657, 0.6416, 0.8657, 0.6416, 0.872, 0.6401, 0.872, 0.6416, 0.872, 0.6432, 0.872, 0.6432, 0.8784, 0.6416, 0.8784, 0.8527, 0.8847, 0.8543, 0.8847, 0.8543, 0.8847, 0.8527, 0.8847, 0.8859, 0.8973, 0.8843, 0.8973, 0.8843, 0.8973, 0.8859, 0.8973, 0.8469, 0.8904, 0.8453, 0.8904, 0.8453, 0.8904, 0.8469, 0.8904, 0.8753, 0.8904, 0.8737, 0.8904, 0.8737, 0.8904, 0.8753, 0.8904, 0.6416, 0.8657, 0.6432, 0.8657, 0.6432, 0.872, 0.6416, 0.872, 0.6432, 0.872, 0.6448, 0.872, 0.6448, 0.8784, 0.6432, 0.8784, 0.8622, 0.8847, 0.8622, 0.8847, 0.8622, 0.8847, 0.8622, 0.8847, 0.9144, 0.8973, 0.9128, 0.8973, 0.9128, 0.8973, 0.9144, 0.8973, 0.8545, 0.884, 0.8561, 0.884, 0.8561, 0.884, 0.8545, 0.884, 0.883, 0.884, 0.8846, 0.884, 0.8846, 0.884, 0.883, 0.884, 0.3761, 0.6117, 0.3777, 0.6117, 0.3793, 0.6117, 0.3808, 0.6117, 0.3824, 0.6117, 0.384, 0.6117, 0.3856, 0.6117, 0.3872, 0.6117, 0.3887, 0.6117, 0.3903, 0.6117, 0.3919, 0.6117, 0.3935, 0.6117, 0.3951, 0.6117, 0.3966, 0.6117, 0.3982, 0.6117, 0.3982, 0.6181, 0.3966, 0.6181, 0.3951, 0.6181, 0.3935, 0.6181, 0.3919, 0.6181, 0.3903, 0.6181, 0.3887, 0.6181, 0.3872, 0.6181, 0.3856, 0.6181, 0.384, 0.6181, 0.3824, 0.6181, 0.3808, 0.6181, 0.3793, 0.6181, 0.3777, 0.6181, 0.3761, 0.6181, 0.3745, 0.6181, 0.3729, 0.6181, 0.3714, 0.6181, 0.3698, 0.6181, 0.3682, 0.6181, 0.3666, 0.6181, 0.365, 0.6181, 0.365, 0.6117, 0.3666, 0.6117, 0.3682, 0.6117, 0.3698, 0.6117, 0.3714, 0.6117, 0.3729, 0.6117, 0.3745, 0.6117, 0.6432, 0.8657, 0.6448, 0.8657, 0.6448, 0.872, 0.6432, 0.872, 0.6448, 0.872, 0.6464, 0.872, 0.6464, 0.8784, 0.6448, 0.8784, 0.8812, 0.8847, 0.8827, 0.8847, 0.8827, 0.8847, 0.8812, 0.8847, 0.9096, 0.8847, 0.9112, 0.8847, 0.9112, 0.8847, 0.9096, 0.8847, 0.8943, 0.8904, 0.8943, 0.8904, 0.8943, 0.8904, 0.8943, 0.8904, 0.8435, 0.884, 0.8451, 0.884, 0.8451, 0.884, 0.8435, 0.884, 0.6448, 0.8657, 0.6464, 0.8657, 0.6464, 0.872, 0.6448, 0.872, 0.6464, 0.872, 0.648, 0.872, 0.648, 0.8784, 0.6464, 0.8784, 0.9207, 0.8847, 0.9223, 0.8847, 0.9223, 0.8847, 0.9207, 0.8847, 0.8891, 0.8973, 0.8875, 0.8973, 0.8875, 0.8973, 0.8891, 0.8973, 0.85, 0.8904, 0.8485, 0.8904, 0.8485, 0.8904, 0.85, 0.8904, 0.8785, 0.8904, 0.8769, 0.8904, 0.8769, 0.8904, 0.8785, 0.8904, 0.6464, 0.8657, 0.648, 0.8657, 0.648, 0.872, 0.6464, 0.872, 0.648, 0.872, 0.6495, 0.872, 0.6495, 0.8784, 0.648, 0.8784, 0.8654, 0.8973, 0.8638, 0.8973, 0.8638, 0.8973, 0.8654, 0.8973, 0.9175, 0.8973, 0.9159, 0.8973, 0.9159, 0.8973, 0.9175, 0.8973, 0.9114, 0.884, 0.913, 0.884, 0.913, 0.884, 0.9114, 0.884, 0.8577, 0.884, 0.8593, 0.884, 0.8593, 0.884, 0.8577, 0.884, 0.648, 0.8657, 0.6495, 0.8657, 0.6495, 0.872, 0.648, 0.872, 0.5737, 0.872, 0.5753, 0.872, 0.5753, 0.8784, 0.5737, 0.8784, 0.8843, 0.8847, 0.8859, 0.8847, 0.8859, 0.8847, 0.8843, 0.8847, 0.8938, 0.8973, 0.8922, 0.8973, 0.8922, 0.8973, 0.8938, 0.8973, 0.8861, 0.884, 0.8877, 0.884, 0.8877, 0.884, 0.8861, 0.884, 0.8532, 0.8904, 0.8516, 0.8904, 0.8516, 0.8904, 0.8532, 0.8904, 0.5737, 0.8657, 0.5753, 0.8657, 0.5753, 0.872, 0.5737, 0.872, 0.5753, 0.872, 0.5769, 0.872, 0.5769, 0.8784, 0.5753, 0.8784, 0.9128, 0.8847, 0.9144, 0.8847, 0.9144, 0.8847, 0.9128, 0.8847, 0.8575, 0.8973, 0.8559, 0.8973, 0.8559, 0.8973, 0.8575, 0.8973, 0.8816, 0.8904, 0.8801, 0.8904, 0.8801, 0.8904, 0.8816, 0.8904, 0.8358, 0.8904, 0.8342, 0.8904, 0.8342, 0.8904, 0.8358, 0.8904, 0.5753, 0.8657, 0.5769, 0.8657, 0.5769, 0.872, 0.5753, 0.872, 0.5769, 0.872, 0.5784, 0.872, 0.5784, 0.8784, 0.5769, 0.8784, 0.8685, 0.8973, 0.8669, 0.8973, 0.8669, 0.8973, 0.8685, 0.8973, 0.8875, 0.8847, 0.8891, 0.8847, 0.8891, 0.8847, 0.8875, 0.8847, 0.8609, 0.884, 0.8624, 0.884, 0.8624, 0.884, 0.8609, 0.884, 0.8893, 0.884, 0.8909, 0.884, 0.8909, 0.884, 0.8893, 0.884, 0.5769, 0.8657, 0.5784, 0.8657, 0.5784, 0.872, 0.5769, 0.872, 0.5784, 0.872, 0.58, 0.872, 0.58, 0.8784, 0.5784, 0.8784, 0.897, 0.8973, 0.8954, 0.8973, 0.8954, 0.8973, 0.897, 0.8973, 0.9254, 0.8973, 0.9238, 0.8973, 0.9238, 0.8973, 0.9254, 0.8973, 0.3667, 0.5924, 0.3683, 0.5924, 0.3683, 0.5987, 0.3667, 0.5987, 0.3652, 0.5987, 0.3636, 0.5987, 0.362, 0.5987, 0.3604, 0.5987, 0.3588, 0.5987, 0.3588, 0.5924, 0.3604, 0.5924, 0.362, 0.5924, 0.3636, 0.5924, 0.3652, 0.5924, 0.9038, 0.8904, 0.9022, 0.8904, 0.9022, 0.8904, 0.9038, 0.8904, 0.8564, 0.8904, 0.8548, 0.8904, 0.8548, 0.8904, 0.8564, 0.8904, 0.5784, 0.8657, 0.58, 0.8657, 0.58, 0.872, 0.5784, 0.872, 0.58, 0.872, 0.5816, 0.872, 0.5816, 0.8784, 0.58, 0.8784, 0.8638, 0.8847, 0.8654, 0.8847, 0.8654, 0.8847, 0.8638, 0.8847, 0.9159, 0.8847, 0.9175, 0.8847, 0.9175, 0.8847, 0.9159, 0.8847, 0.8848, 0.8904, 0.8832, 0.8904, 0.8832, 0.8904, 0.8848, 0.8904, 0.864, 0.884, 0.8656, 0.884, 0.8656, 0.884, 0.864, 0.884, 0.58, 0.8657, 0.5816, 0.8657, 0.5816, 0.872, 0.58, 0.872, 0.5816, 0.872, 0.5832, 0.872, 0.5832, 0.8784, 0.5816, 0.8784, 0.8922, 0.8847, 0.8938, 0.8847, 0.8938, 0.8847, 0.8922, 0.8847, 0.8559, 0.8847, 0.8575, 0.8847, 0.8575, 0.8847, 0.8559, 0.8847, 0.8925, 0.884, 0.894, 0.884, 0.894, 0.884, 0.8925, 0.884, 0.8466, 0.884, 0.8482, 0.884, 0.8482, 0.884, 0.8466, 0.884, 0.5816, 0.8657, 0.5832, 0.8657, 0.5832, 0.872, 0.5816, 0.872, 0.3477, 0.6117, 0.3492, 0.6117, 0.3508, 0.6117, 0.3524, 0.6117, 0.354, 0.6117, 0.3556, 0.6117, 0.3571, 0.6117, 0.3587, 0.6117, 0.3603, 0.6117, 0.3619, 0.6117, 0.3635, 0.6117, 0.365, 0.6117, 0.365, 0.6181, 0.3635, 0.6181, 0.3619, 0.6181, 0.3603, 0.6181, 0.3587, 0.6181, 0.3571, 0.6181, 0.3556, 0.6181, 0.354, 0.6181, 0.3524, 0.6181, 0.3508, 0.6181, 0.3492, 0.6181, 0.3477, 0.6181, 0.3461, 0.6181, 0.3445, 0.6181, 0.3429, 0.6181, 0.3413, 0.6181, 0.3413, 0.6117, 0.3429, 0.6117, 0.3445, 0.6117, 0.3461, 0.6117, 0.5832, 0.891, 0.5832, 0.8973, 0.5816, 0.8973, 0.58, 0.8973, 0.5784, 0.8973, 0.5769, 0.8973, 0.5753, 0.8973, 0.6495, 0.8973, 0.648, 0.8973, 0.6464, 0.8973, 0.6448, 0.8973, 0.6432, 0.8973, 0.6416, 0.8973, 0.6401, 0.8973, 0.6401, 0.891, 0.6401, 0.8847, 0.6416, 0.8847, 0.6432, 0.8847, 0.6448, 0.8847, 0.6464, 0.8847, 0.648, 0.8847, 0.5737, 0.8847, 0.5753, 0.8847, 0.5769, 0.8847, 0.5784, 0.8847, 0.58, 0.8847, 0.5816, 0.8847, 0.5832, 0.8847, 0.8645, 0.8974, 0.8677, 0.8974, 0.8677, 0.9038, 0.8645, 0.9038, 0.5832, 0.8531, 0.5832, 0.8594, 0.5832, 0.8594, 0.5832, 0.8531, 0.5832, 0.8468, 0.5832, 0.8531, 0.5832, 0.8531, 0.5832, 0.8468, 0.335, 0.6307, 0.3366, 0.6307, 0.3382, 0.6307, 0.3398, 0.6307, 0.3413, 0.6307, 0.3413, 0.637, 0.3398, 0.637, 0.3382, 0.637, 0.3366, 0.637, 0.335, 0.637, 0.3334, 0.637, 0.4077, 0.637, 0.4061, 0.637, 0.4045, 0.637, 0.403, 0.637, 0.4014, 0.637, 0.3998, 0.637, 0.3982, 0.637, 0.3982, 0.6307, 0.3998, 0.6307, 0.4014, 0.6307, 0.403, 0.6307, 0.4045, 0.6307, 0.4061, 0.6307, 0.3319, 0.6307, 0.3334, 0.6307, 0.6132, 0.8847, 0.6148, 0.8847, 0.6164, 0.8847, 0.6179, 0.8847, 0.6195, 0.8847, 0.6211, 0.8847, 0.6227, 0.8847, 0.6243, 0.8847, 0.6258, 0.8847, 0.6274, 0.8847, 0.629, 0.8847, 0.6306, 0.8847, 0.6322, 0.8847, 0.6337, 0.8847, 0.6353, 0.8847, 0.6369, 0.8847, 0.6385, 0.8847, 0.6401, 0.8847, 0.6401, 0.891, 0.6401, 0.8973, 0.6385, 0.8973, 0.6369, 0.8973, 0.6353, 0.8973, 0.6337, 0.8973, 0.6322, 0.8973, 0.6306, 0.8973, 0.629, 0.8973, 0.6274, 0.8973, 0.6258, 0.8973, 0.6243, 0.8973, 0.6227, 0.8973, 0.6211, 0.8973, 0.6195, 0.8973, 0.6179, 0.8973, 0.6164, 0.8973, 0.6148, 0.8973, 0.6132, 0.8973, 0.6116, 0.8973, 0.61, 0.8973, 0.6085, 0.8973, 0.6069, 0.8973, 0.6053, 0.8973, 0.6037, 0.8973, 0.6021, 0.8973, 0.6006, 0.8973, 0.599, 0.8973, 0.5974, 0.8973, 0.5958, 0.8973, 0.5942, 0.8973, 0.5927, 0.8973, 0.5911, 0.8973, 0.5895, 0.8973, 0.5879, 0.8973, 0.5863, 0.8973, 0.5848, 0.8973, 0.5832, 0.8973, 0.5832, 0.891, 0.5832, 0.8847, 0.5848, 0.8847, 0.5863, 0.8847, 0.5879, 0.8847, 0.5895, 0.8847, 0.5911, 0.8847, 0.5927, 0.8847, 0.5942, 0.8847, 0.5958, 0.8847, 0.5974, 0.8847, 0.599, 0.8847, 0.6006, 0.8847, 0.6021, 0.8847, 0.6037, 0.8847, 0.6053, 0.8847, 0.6069, 0.8847, 0.6085, 0.8847, 0.61, 0.8847, 0.6116, 0.8847, 0.335, 0.6117, 0.3366, 0.6117, 0.3382, 0.6117, 0.3398, 0.6117, 0.3413, 0.6117, 0.3413, 0.6117, 0.3413, 0.6181, 0.3413, 0.6181, 0.3398, 0.6181, 0.3382, 0.6181, 0.3366, 0.6181, 0.335, 0.6181, 0.3334, 0.6181, 0.4077, 0.6181, 0.4061, 0.6181, 0.4045, 0.6181, 0.403, 0.6181, 0.4014, 0.6181, 0.3998, 0.6181, 0.3982, 0.6181, 0.3982, 0.6117, 0.3998, 0.6117, 0.4014, 0.6117, 0.403, 0.6117, 0.4045, 0.6117, 0.4061, 0.6117, 0.3319, 0.6117, 0.3334, 0.6117])
me_cube.materials.append(mat_material)
me_cube.use_remesh_preserve_volume = False
me_cube.use_remesh_preserve_attributes = False
me_cube.use_mirror_vertex_groups = False
me_cube.update()

# ---- objects
ob_cube = bpy.data.objects.new('Cube', me_cube)
ob_light = bpy.data.objects.new('Light', light_light)
ob_camera = bpy.data.objects.new('Camera', cam_camera)

# ---- transforms, parenting, visibility, modifiers, constraints
ob_cube.location = (0.0, 0.0, 0.0)
ob_cube.lock_rotations_4d = False
ob_cube.empty_display_type = 'ARROWS'
ob_cube.lineart.crease_threshold = 0.0
ob_light.location = (4.076, 1.005, 5.904)
ob_light.rotation_euler = (0.6503, 0.05522, 1.866)
ob_light.lock_rotations_4d = False
ob_light.empty_display_type = 'ARROWS'
ob_light.color = (0.0, 0.0, 0.0, 0.0)
ob_light.lineart.crease_threshold = 0.0
ob_camera.location = (7.359, -6.926, 4.958)
ob_camera.rotation_euler = (1.109, 0.0, 0.8149)
ob_camera.lock_rotations_4d = False
ob_camera.empty_display_type = 'ARROWS'
ob_camera.color = (0.0, 0.0, 0.0, 0.0)
ob_camera.display_type = 'WIRE'
ob_camera.lineart.crease_threshold = 0.0

# ---- collection membership
col_collection.objects.link(ob_cube)
col_collection.objects.link(ob_light)
col_collection.objects.link(ob_camera)

# ---- scene / render settings (as saved in the file)
scene.camera = ob_camera
scene.frame_start = 1; scene.frame_end = 250; scene.frame_set(1)
scene.render.engine = 'BLENDER_EEVEE_NEXT'
scene.cycles.use_denoising = False
scene.cycles.samples = 128
scene.cycles.sampling_pattern = 'TABULATED_SOBOL'
scene.cycles.use_adaptive_sampling = False
scene.cycles.use_light_tree = False
scene.view_settings.view_transform = 'Filmic'
bpy.context.view_layer.update()
